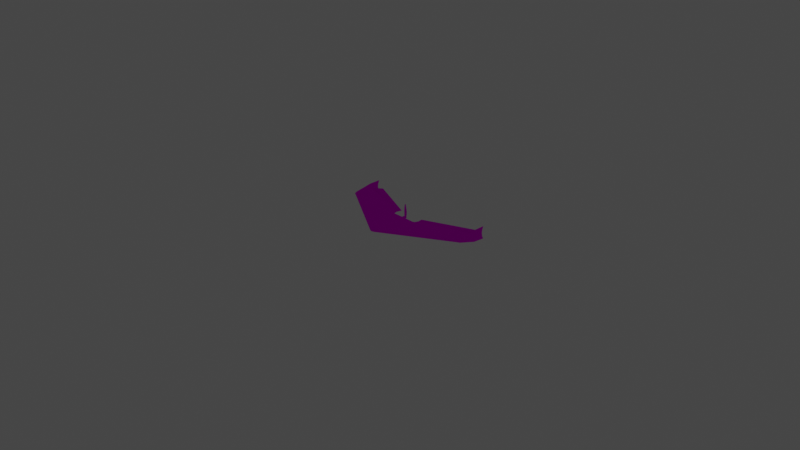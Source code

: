 # Source: wing_bad.blend  (saved by Blender 3.4.6; exported with 4.5.12 LTS)
import bpy
from mathutils import Matrix  # noqa: F401  (used for matrix-valued properties, if any)

bpy.ops.wm.read_factory_settings(use_empty=True)
scene = bpy.context.scene
scene.name = 'Scene'

# ---- collections
col_collection = bpy.data.collections.new('Collection'); scene.collection.children.link(col_collection)

# ---- images (referenced by path relative to the original .blend; pixels are not part of the script)
import os
ASSET_DIR = os.environ.get("B2B_ASSET_DIR", "")  # directory of the original .blend (textures are referenced by path, not embedded)
HERE = os.path.dirname(os.path.abspath(__file__))  # packed textures are extracted next to this script under _unpacked/

def load_image(name, relpath, width, height, colorspace="sRGB"):
    """Load a texture the original file referenced (path relative to the .blend, or extracted next to this script)."""
    p = next((c for c in (os.path.join(HERE, relpath), os.path.join(ASSET_DIR, relpath)) if relpath and os.path.exists(c)), "")
    if p:
        img = bpy.data.images.load(p, check_existing=True)
        img.name = name
    else:  # same state as the original file: an image datablock whose file is absent (Cycles renders it pink)
        img = bpy.data.images.new(name, width, height)
        img.source = "FILE"
        img.filepath = "//" + (relpath or name)
    img.colorspace_settings.name = colorspace
    return img
img_wing_png = load_image('wing.png', 'wing.png', 1024, 1024, 'sRGB')

# ---- materials (node trees are filled in below, after node groups)
mat_wing_002 = bpy.data.materials.new('Wing.002')
mat_wing_002.use_transparent_shadow = False

# ---- material node trees
mat_wing_002.use_nodes = True; mat_wing_002.node_tree.nodes.clear()
_N = mat_wing_002.node_tree.nodes; _L = mat_wing_002.node_tree.links
n0 = _N.new('ShaderNodeBsdfPrincipled'); n0.name = 'Principled BSDF'; n0.location = (0, 300)
n0.distribution = 'GGX'
n0.subsurface_method = 'RANDOM_WALK_SKIN'
n0.inputs[3].default_value = 1.45
n0.inputs[13].default_value = 0.0
n0.inputs[27].default_value = (0.0, 0.0, 0.0, 1.0)
n0.inputs[28].default_value = 1.0
n1 = _N.new('ShaderNodeOutputMaterial'); n1.name = 'Material Output'; n1.location = (300, 300)
n2 = _N.new('ShaderNodeTexImage'); n2.name = 'Image Texture'; n2.location = (-300, 300)
n2.label = 'Base Color'
n2.image = img_wing_png
n3 = _N.new('ShaderNodeRGB'); n3.name = 'RGB'; n3.location = (-300, 0)
n3.label = 'Ambient'
n3.outputs[0].default_value = (0.5882, 0.5882, 0.5882, 1.0)
n4 = _N.new('ShaderNodeRGB'); n4.name = 'RGB.001'; n4.location = (-300, -300)
n4.label = 'Reflective'
n4.outputs[0].default_value = (0.0, 0.0, 0.0, 1.0)
_L.new(n0.outputs[0], n1.inputs[0])
_L.new(n2.outputs[0], n0.inputs[0])
n1.is_active_output = True

# ---- world
world_world = bpy.data.worlds.new('World'); scene.world = world_world
world_world.use_nodes = True; world_world.node_tree.nodes.clear()
_N = world_world.node_tree.nodes; _L = world_world.node_tree.links
n0 = _N.new('ShaderNodeOutputWorld'); n0.name = 'World Output'; n0.location = (300, 300)
n1 = _N.new('ShaderNodeBackground'); n1.name = 'Background'; n1.location = (10, 300)
n1.inputs[0].default_value = (0.05088, 0.05088, 0.05088, 1.0)
_L.new(n1.outputs[0], n0.inputs[0])
n0.is_active_output = True
world_world.color = (0.05088, 0.05088, 0.05088)
world_world.use_sun_shadow = False
world_world.sun_shadow_jitter_overblur = 0.0

# ---- cameras
cam_camera = bpy.data.cameras.new('Camera')
cam_camera.clip_end = 100.0
cam_camera.ortho_scale = 7.314

# ---- lights
light_environmentambientlight_001 = bpy.data.lights.new('EnvironmentAmbientLight.001', 'SUN')
light_environmentambientlight_001.color = (0.0, 0.0, 0.0)
light_environmentambientlight_001.transmission_factor = 0.0
light_environmentambientlight_001.energy = 1.0
light_environmentambientlight_001.shadow_soft_size = 0.25

# ---- meshes
me_wing_002 = bpy.data.meshes.new('Wing.002')
me_wing_002.from_pydata([(-761.9, 148.7, -1.459), (-761.9, 148.7, -7.552), (-761.9, 10.61, -16.09), (-761.9, 56.65, 18.19), (-761.9, -87.77, -6.754), (-761.9, -95.02, 2.23), (-761.9, -94.05, 13.04), (-761.9, -77.98, 23.34), (-761.9, -42.08, -15.72), (-761.9, -20.25, 29.26), (0.0, -279.7, 18.19), (0.0, -554.4, 13.04), (0.0, -556.2, 2.23), (-133.1, -113.4, 3.899), (-133.1, -113.4, -9.785), (0.0, -113.4, 3.899), (-160.1, -57.8, -1.459), (-160.1, -57.8, -7.552), (-154.4, -95.12, 2.63), (-154.4, -95.12, -9.527), (-147.6, -108.8, 3.949), (-147.6, -108.8, -9.874), (-198.5, -194.1, 18.19), (-252.9, -290.2, 29.26), (-291.7, -357.6, 23.34), (-302.4, -375.5, 13.04), (-228.1, -254.2, -16.09), (-264.2, -318.2, -15.72), (-295.4, -370.3, -6.754), (-301.4, -377.6, 2.23), (-21.14, -453.0, -15.72), (-23.63, -534.8, -6.754), (-24.11, -547.7, 2.23), (-15.88, -275.3, 18.19), (-20.23, -413.7, 29.26), (-23.33, -517.1, 23.34), (-24.19, -545.9, 13.04), (-18.25, -358.4, -16.09), (0.0, -458.4, -15.72), (0.0, -524.7, 23.34), (0.0, -363.4, -16.09), (0.0, -419.8, 29.26), (0.0, -542.8, -6.754), (-9.442, -152.5, -19.3), (-16.35, -152.5, -12.38), (-18.88, -152.5, -2.943), (-16.35, -152.5, 6.499), (-9.442, -152.5, 13.41), (0.0, -152.5, 15.94), (0.0, -95.48, -21.83), (-9.442, -95.48, -19.3), (-16.35, -95.48, -12.38), (-18.88, -95.48, -2.943), (-16.35, -95.48, 6.499), (-9.442, -95.48, 13.41), (-7.802, -92.32, -16.46), (-13.51, -92.32, -10.74), (-15.6, -92.32, -2.943), (-13.51, -92.32, 4.859), (-7.802, -92.32, 10.57), (252.9, -290.2, 29.26), (20.23, -413.7, 29.26), (15.88, -275.3, 18.19), (198.5, -194.1, 18.19), (761.9, -42.08, -15.72), (761.9, 10.61, -16.09), (228.1, -254.2, -16.09), (264.2, -318.2, -15.72), (291.7, -357.6, 23.34), (23.33, -517.1, 23.34), (761.9, -87.77, -6.754), (295.4, -370.3, -6.754), (302.4, -375.5, 13.04), (24.19, -545.9, 13.04), (761.9, -95.02, 2.23), (301.4, -377.6, 2.23), (761.9, -94.05, 13.04), (160.1, -57.8, -7.552), (761.9, 148.7, -7.552), (761.9, 148.7, -1.459), (160.1, -57.8, -1.459), (761.9, -77.98, 23.34), (761.9, -20.25, 29.26), (761.9, 56.65, 18.19), (133.1, -113.4, 3.899), (154.4, -95.12, -9.527), (154.4, -95.12, 2.63), (147.6, -108.8, 3.949), (147.6, -108.8, -9.874), (133.1, -113.4, -9.785), (0.0, -113.4, -9.785), (18.25, -358.4, -16.09), (21.14, -453.0, -15.72), (23.63, -534.8, -6.754), (24.11, -547.7, 2.23), (0.0, -152.5, -21.83), (9.442, -152.5, -19.3), (9.442, -95.48, -19.3), (16.35, -152.5, -12.38), (16.35, -95.48, -12.38), (18.88, -152.5, -2.943), (18.88, -95.48, -2.943), (16.35, -152.5, 6.499), (16.35, -95.48, 6.499), (9.442, -152.5, 13.41), (9.442, -95.48, 13.41), (0.0, -95.48, 15.94), (0.0, -92.32, -18.55), (7.802, -92.32, -16.46), (13.51, -92.32, -10.74), (15.6, -92.32, -2.943), (13.51, -92.32, 4.859), (7.802, -92.32, 10.57), (0.0, -92.32, 12.66), (-3.078, -81.8, 2.389), (3.078, -81.8, 2.389), (-6.157, -77.59, -2.943), (-3.078, -77.59, 2.389), (3.078, -77.59, 2.389), (-2.018, -71.97, 0.5527), (2.018, -71.97, 0.5527), (4.036, -71.97, -2.943), (-4.036, -71.97, -2.943), (-6.157, -81.8, -2.943), (-3.078, -81.8, -8.275), (-3.078, -77.59, -8.275), (3.078, -81.8, -8.275), (3.078, -77.59, -8.275), (6.157, -81.8, -2.943), (6.157, -77.59, -2.943), (-2.018, -71.97, -6.438), (2.018, -71.97, -6.438), (2.146e-06, -67.0, -2.943), (-766.8, -95.02, 2.228), (-766.8, -94.05, 13.04), (-766.8, -87.77, -6.757), (-761.8, -95.02, 2.228), (-761.8, -94.05, 13.04), (-761.8, -77.98, 23.34), (-761.8, -87.77, -6.757), (-766.8, 120.6, -70.25), (-766.8, 123.7, 56.62), (-761.8, 120.6, -70.25), (-761.8, 123.7, 56.62), (-766.8, -77.98, 23.34), (766.8, 123.7, 56.62), (766.8, 120.6, -70.25), (766.8, -87.77, -6.757), (766.8, -77.98, 23.34), (761.8, 120.6, -70.25), (761.8, -87.77, -6.757), (761.8, 123.7, 56.62), (766.8, -94.05, 13.04), (761.8, -94.05, 13.04), (761.8, -77.98, 23.34), (766.8, -95.02, 2.228), (761.8, -95.02, 2.228)], [], [(23, 34, 33, 22), (8, 2, 26, 27), (24, 35, 34, 23), (4, 8, 27, 28), (25, 36, 35, 24), (5, 4, 28, 29), (6, 5, 29, 25), (17, 1, 0, 16), (2, 8, 4, 5, 6, 7, 9, 3, 0, 1), (15, 13, 22, 33), (1, 17, 19), (17, 16, 18, 19), (18, 20, 21, 19), (13, 14, 21, 20), (15, 90, 14, 13), (20, 18, 22), (22, 13, 20), (18, 16, 0), (18, 0, 3, 22), (22, 3, 9, 23), (23, 9, 7, 24), (24, 7, 6, 25), (21, 14, 26), (26, 37, 30, 27), (27, 30, 31, 28), (28, 31, 32, 29), (29, 32, 36, 25), (90, 40, 37), (19, 21, 26), (26, 2, 1, 19), (34, 41, 10, 33), (35, 39, 41, 34), (36, 11, 39, 35), (37, 40, 38, 30), (30, 38, 42, 31), (31, 42, 12, 32), (32, 12, 11, 36), (33, 10, 15), (37, 26, 14, 90), (95, 43, 50, 49), (43, 44, 51, 50), (44, 45, 52, 51), (45, 46, 53, 52), (46, 47, 54, 53), (47, 48, 106, 54), (48, 47, 46, 45, 44, 43, 95), (107, 55, 56, 57, 58, 59, 113), (50, 55, 107, 49), (51, 56, 55, 50), (52, 57, 56, 51), (53, 58, 57, 52), (54, 59, 58, 53), (106, 113, 59, 54), (60, 63, 62, 61), (64, 67, 66, 65), (68, 60, 61, 69), (70, 71, 67, 64), (72, 68, 69, 73), (74, 75, 71, 70), (76, 72, 75, 74), (77, 80, 79, 78), (65, 78, 79, 83, 82, 81, 76, 74, 70, 64), (15, 62, 63, 84), (78, 85, 77), (77, 85, 86, 80), (86, 85, 88, 87), (84, 87, 88, 89), (15, 84, 89, 90), (87, 63, 86), (63, 87, 84), (86, 79, 80), (86, 63, 83, 79), (63, 60, 82, 83), (60, 68, 81, 82), (68, 72, 76, 81), (88, 66, 89), (66, 67, 92, 91), (67, 71, 93, 92), (71, 75, 94, 93), (75, 72, 73, 94), (90, 91, 40), (85, 66, 88), (66, 85, 78, 65), (61, 62, 10, 41), (69, 61, 41, 39), (73, 69, 39, 11), (91, 92, 38, 40), (92, 93, 42, 38), (93, 94, 12, 42), (94, 73, 11, 12), (62, 15, 10), (91, 90, 89, 66), (95, 49, 97, 96), (96, 97, 99, 98), (98, 99, 101, 100), (100, 101, 103, 102), (102, 103, 105, 104), (104, 105, 106, 48), (48, 95, 96, 98, 100, 102, 104), (107, 113, 112, 111, 110, 109, 108), (97, 49, 107, 108), (99, 97, 108, 109), (101, 99, 109, 110), (103, 101, 110, 111), (105, 103, 111, 112), (106, 105, 112, 113), (123, 114, 117, 116), (114, 115, 118, 117), (115, 128, 129, 118), (116, 117, 119, 122), (117, 118, 120, 119), (118, 129, 121, 120), (122, 119, 132), (119, 120, 132), (120, 121, 132), (123, 116, 125, 124), (124, 125, 127, 126), (126, 127, 129, 128), (116, 122, 130, 125), (125, 130, 131, 127), (127, 131, 121, 129), (122, 132, 130), (130, 132, 131), (131, 132, 121), (141, 140, 135, 144), (135, 140, 142, 139), (144, 134, 137, 138), (133, 135, 139, 136), (134, 133, 136, 137), (138, 137, 136, 139), (141, 144, 138, 143), (135, 133, 134, 144), (139, 142, 143, 138), (145, 148, 147, 146), (147, 150, 149, 146), (148, 154, 153, 152), (155, 156, 150, 147), (152, 153, 156, 155), (154, 150, 156, 153), (145, 151, 154, 148), (147, 148, 152, 155), (150, 154, 151, 149), (143, 142, 140), (143, 140, 141), (151, 146, 149), (151, 145, 146)])
me_wing_002.polygons.foreach_set('use_smooth', [1, 1, 1, 1, 1, 1, 1, 0, 0, 1, 1, 1, 1, 1, 1, 1, 1, 1, 1, 1, 1, 1, 1, 1, 1, 1, 1, 1, 1, 1, 1, 1, 1, 1, 1, 1, 1, 1, 1, 1, 1, 1, 1, 1, 1, 0, 0, 1, 1, 1, 1, 1, 1, 1, 1, 1, 1, 1, 1, 1, 0, 0, 1, 1, 1, 1, 1, 1, 1, 1, 1, 1, 1, 1, 1, 1, 1, 1, 1, 1, 1, 1, 1, 1, 1, 1, 1, 1, 1, 1, 1, 1, 1, 1, 1, 1, 1, 1, 0, 0, 1, 1, 1, 1, 1, 1, 1, 1, 1, 1, 1, 1, 1, 1, 1, 1, 1, 1, 1, 1, 1, 1, 1, 1, 0, 1, 1, 1, 1, 0, 1, 0, 0, 0, 1, 1, 1, 1, 0, 1, 0, 0, 0, 0, 0, 0])
_k = set([(13, 15), (13, 20), (14, 21), (14, 90), (15, 84), (16, 18), (17, 19), (18, 20), (19, 21), (49, 50), (49, 97), (50, 51), (51, 52), (52, 53), (53, 54), (54, 106), (77, 85), (80, 86), (84, 87), (85, 88), (86, 87), (88, 89), (89, 90), (97, 99), (99, 101), (101, 103), (103, 105), (105, 106)])
me_wing_002.attributes.new('sharp_edge', 'BOOLEAN', 'EDGE').data.foreach_set('value', [ (min(e.vertices), max(e.vertices)) in _k for e in me_wing_002.edges])
_uv = me_wing_002.uv_layers.new(name='geom-Wing-map1')
_uv.uv.foreach_set('vector', [0.3445, 0.4906, 0.08526, 0.5252, 0.1287, 0.3943, 0.327, 0.3816, 0.09555, 0.8623, 0.07264, 0.8156, 0.6611, 0.8183, 0.6569, 0.8907, 0.3573, 0.5671, 0.05246, 0.6225, 0.08526, 0.5252, 0.3445, 0.4906, 0.1154, 0.9038, 0.09555, 0.8623, 0.6569, 0.8907, 0.6519, 0.9511, 0.3616, 0.5899, 0.04309, 0.6511, 0.05246, 0.6225, 0.3573, 0.5671, 0.1181, 0.9149, 0.1154, 0.9038, 0.6519, 0.9511, 0.6495, 0.9638, 0.888, 0.4877, 0.8896, 0.4984, 0.3617, 0.6009, 0.3616, 0.5899, 0.3383, 0.2337, 0.9713, 0.2484, 0.9712, 0.2545, 0.3382, 0.2398, 0.9911, 0.6094, 0.9918, 0.6614, 0.9839, 0.7067, 0.9752, 0.7141, 0.9645, 0.7133, 0.954, 0.6977, 0.9469, 0.6408, 0.9562, 0.5647, 0.9737, 0.4735, 0.9797, 0.4733, 0.1695, 0.2372, 0.2937, 0.2827, 0.327, 0.3816, 0.1287, 0.3943, 0.01262, 0.6929, 0.636, 0.6144, 0.6573, 0.645, 0.08403, 0.3655, 0.07801, 0.3655, 0.07399, 0.3282, 0.08599, 0.3282, 0.07399, 0.3282, 0.07269, 0.3131, 0.08634, 0.3131, 0.08599, 0.3282, 0.07274, 0.298, 0.08625, 0.298, 0.08634, 0.3131, 0.07269, 0.3131, 0.07275, 0.1667, 0.08626, 0.1667, 0.08625, 0.298, 0.07274, 0.298, 0.3089, 0.2835, 0.32, 0.2729, 0.327, 0.3816, 0.327, 0.3816, 0.2937, 0.2827, 0.3089, 0.2835, 0.32, 0.2729, 0.3382, 0.2398, 0.9712, 0.2545, 0.32, 0.2729, 0.9712, 0.2545, 0.9394, 0.3426, 0.327, 0.3816, 0.327, 0.3816, 0.9394, 0.3426, 0.9129, 0.4152, 0.3445, 0.4906, 0.3445, 0.4906, 0.9129, 0.4152, 0.8929, 0.4694, 0.3573, 0.5671, 0.3573, 0.5671, 0.8929, 0.4694, 0.888, 0.4877, 0.3616, 0.5899, 0.6693, 0.6543, 0.6842, 0.652, 0.6611, 0.8183, 0.6611, 0.8183, 0.8923, 0.8194, 0.9309, 0.9045, 0.6569, 0.8907, 0.6569, 0.8907, 0.9309, 0.9045, 0.9643, 0.9784, 0.6519, 0.9511, 0.6519, 0.9511, 0.9643, 0.9784, 0.9698, 0.9932, 0.6495, 0.9638, 0.3617, 0.6009, 0.0427, 0.6623, 0.04309, 0.6511, 0.3616, 0.5899, 0.8022, 0.5943, 0.9107, 0.816, 0.8923, 0.8194, 0.6573, 0.645, 0.6693, 0.6543, 0.6611, 0.8183, 0.6611, 0.8183, 0.07264, 0.8156, 0.01262, 0.6929, 0.6573, 0.645, 0.08526, 0.5252, 0.06438, 0.524, 0.1124, 0.393, 0.1287, 0.3943, 0.05246, 0.6225, 0.02865, 0.6214, 0.06438, 0.524, 0.08526, 0.5252, 0.04309, 0.6511, 0.01828, 0.6497, 0.02865, 0.6214, 0.05246, 0.6225, 0.8923, 0.8194, 0.9107, 0.816, 0.9519, 0.9001, 0.9309, 0.9045, 0.9309, 0.9045, 0.9519, 0.9001, 0.9886, 0.9751, 0.9643, 0.9784, 0.9643, 0.9784, 0.9886, 0.9751, 0.9956, 0.9895, 0.9698, 0.9932, 0.0427, 0.6623, 0.01459, 0.6598, 0.01828, 0.6497, 0.04309, 0.6511, 0.1287, 0.3943, 0.1124, 0.393, 0.1695, 0.2372, 0.8923, 0.8194, 0.6611, 0.8183, 0.6842, 0.652, 0.8022, 0.5943, 0.01301, 0.0108, 0.03316, 0.0108, 0.03316, 0.1283, 0.01301, 0.1283, 0.03316, 0.0108, 0.05331, 0.0108, 0.05331, 0.1283, 0.03316, 0.1283, 0.05331, 0.0108, 0.07346, 0.0108, 0.07346, 0.1283, 0.05331, 0.1283, 0.07346, 0.0108, 0.09361, 0.0108, 0.09361, 0.1283, 0.07346, 0.1283, 0.09361, 0.0108, 0.1138, 0.0108, 0.1138, 0.1283, 0.09361, 0.1283, 0.1138, 0.0108, 0.1339, 0.0108, 0.1339, 0.1283, 0.1138, 0.1283, 0.004923, 0.9188, 0.02439, 0.924, 0.03864, 0.9382, 0.04385, 0.9577, 0.03864, 0.9772, 0.02439, 0.9914, 0.004923, 0.9966, 0.2636, 0.009288, 0.259, 0.0264, 0.2465, 0.03892, 0.2293, 0.0435, 0.2122, 0.03892, 0.1997, 0.0264, 0.1951, 0.009288, 0.2652, 0.02999, 0.259, 0.0264, 0.2636, 0.009288, 0.2707, 0.009288, 0.25, 0.04515, 0.2465, 0.03892, 0.259, 0.0264, 0.2652, 0.02999, 0.2293, 0.05069, 0.2293, 0.0435, 0.2465, 0.03892, 0.25, 0.04515, 0.2086, 0.04515, 0.2122, 0.03892, 0.2293, 0.0435, 0.2293, 0.05069, 0.1935, 0.02999, 0.1997, 0.0264, 0.2122, 0.03892, 0.2086, 0.04515, 0.1879, 0.009288, 0.1951, 0.009288, 0.1997, 0.0264, 0.1935, 0.02999, 1.345, 0.4906, 1.327, 0.3816, 1.129, 0.3943, 1.085, 0.5252, 1.096, 0.8623, 1.657, 0.8907, 1.661, 0.8183, 1.073, 0.8156, 1.357, 0.5671, 1.345, 0.4906, 1.085, 0.5252, 1.052, 0.6225, 1.115, 0.9038, 1.652, 0.9511, 1.657, 0.8907, 1.096, 0.8623, 1.362, 0.5899, 1.357, 0.5671, 1.052, 0.6225, 1.043, 0.6511, 1.118, 0.9149, 1.649, 0.9638, 1.652, 0.9511, 1.115, 0.9038, 1.888, 0.4877, 1.362, 0.5899, 1.362, 0.6009, 1.89, 0.4984, 1.338, 0.2337, 1.338, 0.2398, 1.971, 0.2545, 1.971, 0.2484, 1.991, 0.6094, 1.98, 0.4733, 1.974, 0.4735, 1.956, 0.5647, 1.947, 0.6408, 1.954, 0.6977, 1.964, 0.7133, 1.975, 0.7141, 1.984, 0.7067, 1.992, 0.6614, 1.169, 0.2372, 1.129, 0.3943, 1.327, 0.3816, 1.294, 0.2827, 1.013, 0.6929, 1.657, 0.645, 1.636, 0.6144, 1.084, 0.3655, 1.086, 0.3282, 1.074, 0.3282, 1.078, 0.3655, 1.074, 0.3282, 1.086, 0.3282, 1.086, 0.3131, 1.073, 0.3131, 1.073, 0.298, 1.073, 0.3131, 1.086, 0.3131, 1.086, 0.298, 1.073, 0.1667, 1.073, 0.298, 1.086, 0.298, 1.086, 0.1667, 1.309, 0.2835, 1.327, 0.3816, 1.32, 0.2729, 1.327, 0.3816, 1.309, 0.2835, 1.294, 0.2827, 1.32, 0.2729, 1.971, 0.2545, 1.338, 0.2398, 1.32, 0.2729, 1.327, 0.3816, 1.939, 0.3426, 1.971, 0.2545, 1.327, 0.3816, 1.345, 0.4906, 1.913, 0.4152, 1.939, 0.3426, 1.345, 0.4906, 1.357, 0.5671, 1.893, 0.4694, 1.913, 0.4152, 1.357, 0.5671, 1.362, 0.5899, 1.888, 0.4877, 1.893, 0.4694, 1.669, 0.6543, 1.661, 0.8183, 1.684, 0.652, 1.661, 0.8183, 1.657, 0.8907, 1.931, 0.9045, 1.892, 0.8194, 1.657, 0.8907, 1.652, 0.9511, 1.964, 0.9784, 1.931, 0.9045, 1.652, 0.9511, 1.649, 0.9638, 1.97, 0.9932, 1.964, 0.9784, 1.362, 0.6009, 1.362, 0.5899, 1.043, 0.6511, 1.043, 0.6623, 1.802, 0.5943, 1.892, 0.8194, 1.911, 0.816, 1.657, 0.645, 1.661, 0.8183, 1.669, 0.6543, 1.661, 0.8183, 1.657, 0.645, 1.013, 0.6929, 1.073, 0.8156, 1.085, 0.5252, 1.129, 0.3943, 1.112, 0.393, 1.064, 0.524, 1.052, 0.6225, 1.085, 0.5252, 1.064, 0.524, 1.029, 0.6214, 1.043, 0.6511, 1.052, 0.6225, 1.029, 0.6214, 1.018, 0.6497, 1.892, 0.8194, 1.931, 0.9045, 1.952, 0.9001, 1.911, 0.816, 1.931, 0.9045, 1.964, 0.9784, 1.989, 0.9751, 1.952, 0.9001, 1.964, 0.9784, 1.97, 0.9932, 1.996, 0.9895, 1.989, 0.9751, 1.043, 0.6623, 1.043, 0.6511, 1.018, 0.6497, 1.015, 0.6598, 1.129, 0.3943, 1.169, 0.2372, 1.112, 0.393, 1.892, 0.8194, 1.802, 0.5943, 1.684, 0.652, 1.661, 0.8183, 1.013, 0.0108, 1.013, 0.1283, 1.033, 0.1283, 1.033, 0.0108, 1.033, 0.0108, 1.033, 0.1283, 1.053, 0.1283, 1.053, 0.0108, 1.053, 0.0108, 1.053, 0.1283, 1.073, 0.1283, 1.073, 0.0108, 1.073, 0.0108, 1.073, 0.1283, 1.094, 0.1283, 1.094, 0.0108, 1.094, 0.0108, 1.094, 0.1283, 1.114, 0.1283, 1.114, 0.0108, 1.114, 0.0108, 1.114, 0.1283, 1.134, 0.1283, 1.134, 0.0108, 1.005, 0.9188, 1.005, 0.9966, 1.024, 0.9914, 1.039, 0.9772, 1.044, 0.9577, 1.039, 0.9382, 1.024, 0.924, 1.264, 0.009288, 1.195, 0.009288, 1.2, 0.0264, 1.212, 0.03892, 1.229, 0.0435, 1.246, 0.03892, 1.259, 0.0264, 1.265, 0.02999, 1.271, 0.009288, 1.264, 0.009288, 1.259, 0.0264, 1.25, 0.04515, 1.265, 0.02999, 1.259, 0.0264, 1.246, 0.03892, 1.229, 0.05069, 1.25, 0.04515, 1.246, 0.03892, 1.229, 0.0435, 1.209, 0.04515, 1.229, 0.05069, 1.229, 0.0435, 1.212, 0.03892, 1.193, 0.02999, 1.209, 0.04515, 1.212, 0.03892, 1.2, 0.0264, 1.188, 0.009288, 1.193, 0.02999, 1.2, 0.0264, 1.195, 0.009288, 0.08301, 0.9982, 0.08921, 0.9875, 0.09097, 0.9905, 0.08653, 0.9982, 0.08921, 0.9875, 0.1016, 0.9875, 0.09986, 0.9905, 0.09097, 0.9905, 0.1016, 0.9875, 0.1078, 0.9982, 0.1043, 0.9982, 0.09986, 0.9905, 0.08653, 0.9982, 0.09097, 0.9905, 0.09312, 0.9942, 0.09082, 0.9982, 0.09097, 0.9905, 0.09986, 0.9905, 0.09771, 0.9942, 0.09312, 0.9942, 0.09986, 0.9905, 0.1043, 0.9982, 0.1, 0.9982, 0.09771, 0.9942, 0.09082, 0.9982, 0.09312, 0.9942, 0.09541, 0.9982, 0.09312, 0.9942, 0.09771, 0.9942, 0.09541, 0.9982, 0.09771, 0.9942, 0.1, 0.9982, 0.09541, 0.9982, 1.083, 0.9982, 1.087, 0.9982, 1.091, 0.9905, 1.089, 0.9875, 1.089, 0.9875, 1.091, 0.9905, 1.1, 0.9905, 1.102, 0.9875, 1.102, 0.9875, 1.1, 0.9905, 1.104, 0.9982, 1.108, 0.9982, 1.087, 0.9982, 1.091, 0.9982, 1.093, 0.9942, 1.091, 0.9905, 1.091, 0.9905, 1.093, 0.9942, 1.098, 0.9942, 1.1, 0.9905, 1.1, 0.9905, 1.098, 0.9942, 1.1, 0.9982, 1.104, 0.9982, 1.091, 0.9982, 1.095, 0.9982, 1.093, 0.9942, 1.093, 0.9942, 1.095, 0.9982, 1.098, 0.9942, 1.098, 0.9942, 1.095, 0.9982, 1.1, 0.9982, 0.1771, 0.1548, 0.2341, 0.131, 0.2472, 0.236, 0.2319, 0.2377, 0.121, 0.966, 0.3705, 0.9661, 0.3705, 0.9719, 0.121, 0.9717, 0.6095, 0.9883, 0.6318, 0.9883, 0.6318, 0.9941, 0.6095, 0.9941, 0.6444, 0.9883, 0.6577, 0.9883, 0.6577, 0.9941, 0.6444, 0.9941, 0.6318, 0.9883, 0.6444, 0.9883, 0.6444, 0.9941, 0.6318, 0.9941, 0.2451, 0.07865, 0.2476, 0.06971, 0.2525, 0.06771, 0.2577, 0.06979, 0.3709, 0.9884, 0.6095, 0.9883, 0.6095, 0.9941, 0.3709, 0.9942, 0.2472, 0.236, 0.2446, 0.241, 0.2397, 0.2428, 0.2319, 0.2377, 0.2577, 0.06979, 0.317, 0.1575, 0.2585, 0.1771, 0.2451, 0.07865, 1.177, 0.1548, 1.232, 0.2377, 1.247, 0.236, 1.234, 0.131, 1.121, 0.966, 1.121, 0.9717, 1.37, 0.9719, 1.37, 0.9661, 1.609, 0.9883, 1.609, 0.9941, 1.632, 0.9941, 1.632, 0.9883, 1.644, 0.9883, 1.644, 0.9941, 1.658, 0.9941, 1.658, 0.9883, 1.632, 0.9883, 1.632, 0.9941, 1.644, 0.9941, 1.644, 0.9883, 1.245, 0.07865, 1.258, 0.06979, 1.252, 0.06771, 1.248, 0.06971, 1.371, 0.9884, 1.371, 0.9942, 1.609, 0.9941, 1.609, 0.9883, 1.247, 0.236, 1.232, 0.2377, 1.24, 0.2428, 1.245, 0.241, 1.258, 0.06979, 1.245, 0.07865, 1.259, 0.1771, 1.317, 0.1575, 0.0, 0.0, 0.0, 0.0, 0.0, 0.0, 0.0, 0.0, 0.0, 0.0, 0.0, 0.0, 0.0, 0.0, 0.0, 0.0, 0.0, 0.0, 0.0, 0.0, 0.0, 0.0, 0.0, 0.0])
me_wing_002.materials.append(mat_wing_002)
me_wing_002.update()
me_wing_002.normals_split_custom_set([tuple(v) for v in zip(*[iter([0.003963, 0.01347, 0.9999, -0.0007198, 0.006542, 1.0, 0.02988, 0.088, 0.9957, 0.04824, 0.1176, 0.9919, -0.0321, -0.05576, -0.9979, 0.01116, 0.02789, -0.9995, 0.005881, 0.01667, -0.9998, -0.04018, -0.06948, -0.9968, -0.1417, -0.2372, 0.9611, -0.1048, -0.213, 0.9714, -0.0007198, 0.006542, 1.0, 0.003963, 0.01347, 0.9999, -0.2127, -0.354, -0.9108, -0.0321, -0.05576, -0.9979, -0.04018, -0.06948, -0.9968, -0.2334, -0.3864, -0.8923, -0.4297, -0.7045, 0.5648, -0.3403, -0.7218, 0.6026, -0.1048, -0.213, 0.9714, -0.1417, -0.2372, 0.9611, -0.491, -0.8032, -0.3374, -0.2127, -0.354, -0.9108, -0.2334, -0.3864, -0.8923, -0.4931, -0.8063, -0.3267, -0.4184, -0.6869, 0.5943, -0.491, -0.8032, -0.3374, -0.4931, -0.8063, -0.3267, -0.4297, -0.7045, 0.5648, 0.3245, 0.9459, -6.6e-05, 0.3245, 0.9459, -6.6e-05, 0.3245, 0.9459, -6.6e-05, 0.3245, 0.9459, -6.6e-05, -1.0, 0.0, 0.0, -1.0, 0.0, 0.0, -1.0, 0.0, 0.0, -1.0, 0.0, 0.0, -1.0, 0.0, 0.0, -1.0, 0.0, 0.0, -1.0, 0.0, 0.0, -1.0, 0.0, 0.0, -1.0, 0.0, 0.0, -1.0, 0.0, 0.0, 0.0, 0.1065, 0.9943, 0.03428, 0.1182, 0.9924, 0.04824, 0.1176, 0.9919, 0.02988, 0.088, 0.9957, 0.01883, 0.0465, -0.9987, 0.01913, 0.05577, -0.9983, 0.01836, 0.04576, -0.9988, 0.9884, 0.1517, 9.744e-07, 0.9884, 0.1517, 9.744e-07, 0.9512, 0.3087, 4.622e-07, 0.953, 0.3031, 4.81e-07, 0.9512, 0.3087, 4.622e-07, 0.6424, 0.7664, 0.0, 0.6495, 0.7604, 0.0, 0.953, 0.3031, 4.81e-07, 0.1515, 0.9885, 0.0, 0.1516, 0.9884, 0.0, 0.6495, 0.7604, 0.0, 0.6424, 0.7664, 0.0, 0.0, 1.0, 0.0, 0.0, 1.0, 0.0, 0.1516, 0.9884, 0.0, 0.1515, 0.9885, 0.0, 0.05633, 0.1318, 0.9897, 0.05792, 0.1407, 0.9884, 0.04824, 0.1176, 0.9919, 0.04824, 0.1176, 0.9919, 0.03428, 0.1182, 0.9924, 0.05633, 0.1318, 0.9897, 0.05792, 0.1407, 0.9884, 0.03938, 0.1148, 0.9926, 0.06555, 0.1639, 0.9843, 0.05792, 0.1407, 0.9884, 0.06555, 0.1639, 0.9843, 0.06183, 0.1455, 0.9874, 0.04824, 0.1176, 0.9919, 0.04824, 0.1176, 0.9919, 0.06183, 0.1455, 0.9874, 0.01949, 0.0445, 0.9988, 0.003963, 0.01347, 0.9999, 0.003963, 0.01347, 0.9999, 0.01949, 0.0445, 0.9988, -0.1243, -0.2097, 0.9698, -0.1417, -0.2372, 0.9611, -0.1417, -0.2372, 0.9611, -0.1243, -0.2097, 0.9698, -0.4184, -0.6869, 0.5943, -0.4297, -0.7045, 0.5648, 0.01666, 0.03352, -0.9993, 0.01191, 0.03132, -0.9994, 0.005881, 0.01667, -0.9998, 0.005881, 0.01667, -0.9998, 0.002763, 0.01061, -0.9999, -0.02954, -0.06261, -0.9976, -0.04018, -0.06948, -0.9968, -0.04018, -0.06948, -0.9968, -0.02954, -0.06261, -0.9976, -0.1773, -0.3619, -0.9152, -0.2334, -0.3864, -0.8923, -0.2334, -0.3864, -0.8923, -0.1773, -0.3619, -0.9152, -0.3905, -0.8452, -0.3648, -0.4931, -0.8063, -0.3267, -0.4931, -0.8063, -0.3267, -0.3905, -0.8452, -0.3648, -0.3403, -0.7218, 0.6026, -0.4297, -0.7045, 0.5648, -2.965e-10, 0.02979, -0.9996, 8.338e-09, 0.008175, -1.0, 0.002763, 0.01061, -0.9999, 0.01836, 0.04576, -0.9988, 0.01666, 0.03352, -0.9993, 0.005881, 0.01667, -0.9998, 0.005881, 0.01667, -0.9998, 0.01116, 0.02789, -0.9995, 0.01883, 0.0465, -0.9987, 0.01836, 0.04576, -0.9988, -0.0007198, 0.006542, 1.0, -5.051e-09, -0.001416, 1.0, -1.008e-08, 0.08169, 0.9967, 0.02988, 0.088, 0.9957, -0.1048, -0.213, 0.9714, 0.0, -0.2224, 0.975, -5.051e-09, -0.001416, 1.0, -0.0007198, 0.006542, 1.0, -0.3403, -0.7218, 0.6026, 0.0, -0.804, 0.5946, 0.0, -0.2224, 0.975, -0.1048, -0.213, 0.9714, 0.002763, 0.01061, -0.9999, 8.338e-09, 0.008175, -1.0, 8.912e-09, -0.06365, -0.998, -0.02954, -0.06261, -0.9976, -0.02954, -0.06261, -0.9976, 8.912e-09, -0.06365, -0.998, 0.0, -0.3873, -0.922, -0.1773, -0.3619, -0.9152, -0.1773, -0.3619, -0.9152, 0.0, -0.3873, -0.922, 0.0, -0.9338, -0.3578, -0.3905, -0.8452, -0.3648, -0.3905, -0.8452, -0.3648, 0.0, -0.9338, -0.3578, 0.0, -0.804, 0.5946, -0.3403, -0.7218, 0.6026, 0.02988, 0.088, 0.9957, -1.008e-08, 0.08169, 0.9967, 0.0, 0.1065, 0.9943, 0.002763, 0.01061, -0.9999, 0.005881, 0.01667, -0.9998, 0.01191, 0.03132, -0.9994, -2.965e-10, 0.02979, -0.9996, 0.0, 8.507e-08, -1.0, -0.5, 7.798e-08, -0.866, -0.5, 7.798e-08, -0.866, 0.0, 8.507e-08, -1.0, -0.5, 7.798e-08, -0.866, -0.866, 6.38e-08, -0.5, -0.866, 6.38e-08, -0.5, -0.5, 7.798e-08, -0.866, -0.866, 6.38e-08, -0.5, -1.0, -1.418e-08, -5.893e-08, -1.0, -1.418e-08, 1.964e-08, -0.866, 6.38e-08, -0.5, -1.0, -1.418e-08, -5.893e-08, -0.866, -9.924e-08, 0.5, -0.866, -9.924e-08, 0.5, -1.0, -1.418e-08, 1.964e-08, -0.866, -9.924e-08, 0.5, -0.5, -1.489e-07, 0.866, -0.5, -1.489e-07, 0.866, -0.866, -9.924e-08, 0.5, -0.5, -1.489e-07, 0.866, 0.0, -1.843e-07, 1.0, 0.0, -1.843e-07, 1.0, -0.5, -1.489e-07, 0.866, 0.0, -1.0, 0.0, 0.0, -1.0, 0.0, 0.0, -1.0, 0.0, 0.0, -1.0, 0.0, 0.0, -1.0, 0.0, 0.0, -1.0, 0.0, 0.0, -1.0, 0.0, 0.0, 1.0, 3.342e-07, 0.0, 1.0, 3.342e-07, 0.0, 1.0, 3.342e-07, 0.0, 1.0, 3.342e-07, 0.0, 1.0, 3.342e-07, 0.0, 1.0, 3.342e-07, 0.0, 1.0, 3.342e-07, -0.3474, 0.7193, -0.6017, -0.3474, 0.7193, -0.6017, 0.0, 0.7193, -0.6947, 0.0, 0.7193, -0.6947, -0.6017, 0.7193, -0.3474, -0.6017, 0.7193, -0.3474, -0.3474, 0.7193, -0.6017, -0.3474, 0.7193, -0.6017, -0.6947, 0.7193, -1.096e-08, -0.6947, 0.7193, 8.622e-09, -0.6017, 0.7193, -0.3474, -0.6017, 0.7193, -0.3474, -0.6017, 0.7193, 0.3474, -0.6017, 0.7193, 0.3474, -0.6947, 0.7193, 8.622e-09, -0.6947, 0.7193, -1.096e-08, -0.3474, 0.7193, 0.6017, -0.3474, 0.7193, 0.6017, -0.6017, 0.7193, 0.3474, -0.6017, 0.7193, 0.3474, -1.096e-08, 0.7193, 0.6947, -1.724e-08, 0.7193, 0.6947, -0.3474, 0.7193, 0.6017, -0.3474, 0.7193, 0.6017, -0.003963, 0.01347, 0.9999, -0.04824, 0.1176, 0.9919, -0.02988, 0.088, 0.9957, 0.0007197, 0.006542, 1.0, 0.0321, -0.05576, -0.9979, 0.04018, -0.06948, -0.9968, -0.005881, 0.01667, -0.9998, -0.01116, 0.02789, -0.9995, 0.1417, -0.2372, 0.9611, -0.003963, 0.01347, 0.9999, 0.0007197, 0.006542, 1.0, 0.1048, -0.213, 0.9714, 0.2127, -0.354, -0.9108, 0.2334, -0.3864, -0.8923, 0.04018, -0.06948, -0.9968, 0.0321, -0.05576, -0.9979, 0.4297, -0.7045, 0.5648, 0.1417, -0.2372, 0.9611, 0.1048, -0.213, 0.9714, 0.3403, -0.7218, 0.6026, 0.491, -0.8032, -0.3374, 0.4931, -0.8063, -0.3267, 0.2334, -0.3864, -0.8923, 0.2127, -0.354, -0.9108, 0.4184, -0.6869, 0.5943, 0.4297, -0.7045, 0.5648, 0.4931, -0.8063, -0.3267, 0.491, -0.8032, -0.3374, -0.3245, 0.9459, -6.6e-05, -0.3245, 0.9459, -6.6e-05, -0.3245, 0.9459, -6.6e-05, -0.3245, 0.9459, -6.6e-05, 1.0, -1.976e-07, 0.0, 1.0, -1.976e-07, 0.0, 1.0, -1.976e-07, 0.0, 1.0, -1.976e-07, 0.0, 1.0, -1.976e-07, 0.0, 1.0, -1.976e-07, 0.0, 1.0, -1.976e-07, 0.0, 1.0, -1.976e-07, 0.0, 1.0, -1.976e-07, 0.0, 1.0, -1.976e-07, 0.0, 0.0, 0.1065, 0.9943, -0.02988, 0.088, 0.9957, -0.04824, 0.1176, 0.9919, -0.03428, 0.1182, 0.9924, -0.01883, 0.0465, -0.9987, -0.01836, 0.04576, -0.9988, -0.01913, 0.05577, -0.9983, -0.9884, 0.1517, 9.744e-07, -0.953, 0.3031, 4.81e-07, -0.9512, 0.3087, 4.622e-07, -0.9884, 0.1517, 9.744e-07, -0.9512, 0.3087, 4.622e-07, -0.953, 0.3031, 4.81e-07, -0.6495, 0.7604, 0.0, -0.6424, 0.7664, 0.0, -0.1515, 0.9885, 0.0, -0.6424, 0.7664, 0.0, -0.6495, 0.7604, 0.0, -0.1516, 0.9884, 0.0, 0.0, 1.0, 0.0, -0.1515, 0.9885, 0.0, -0.1516, 0.9884, 0.0, 0.0, 1.0, 0.0, -0.05633, 0.1318, 0.9897, -0.04824, 0.1176, 0.9919, -0.05792, 0.1407, 0.9884, -0.04824, 0.1176, 0.9919, -0.05633, 0.1318, 0.9897, -0.03428, 0.1182, 0.9924, -0.05792, 0.1407, 0.9884, -0.06555, 0.1639, 0.9843, -0.03938, 0.1148, 0.9926, -0.05792, 0.1407, 0.9884, -0.04824, 0.1176, 0.9919, -0.06183, 0.1455, 0.9874, -0.06555, 0.1639, 0.9843, -0.04824, 0.1176, 0.9919, -0.003963, 0.01347, 0.9999, -0.01949, 0.0445, 0.9988, -0.06183, 0.1455, 0.9874, -0.003963, 0.01347, 0.9999, 0.1417, -0.2372, 0.9611, 0.1243, -0.2097, 0.9698, -0.01949, 0.0445, 0.9988, 0.1417, -0.2372, 0.9611, 0.4297, -0.7045, 0.5648, 0.4184, -0.6869, 0.5943, 0.1243, -0.2097, 0.9698, -0.01666, 0.03352, -0.9993, -0.005881, 0.01667, -0.9998, -0.01191, 0.03132, -0.9994, -0.005881, 0.01667, -0.9998, 0.04018, -0.06948, -0.9968, 0.02954, -0.06261, -0.9976, -0.002763, 0.01061, -0.9999, 0.04018, -0.06948, -0.9968, 0.2334, -0.3864, -0.8923, 0.1773, -0.3619, -0.9152, 0.02954, -0.06261, -0.9976, 0.2334, -0.3864, -0.8923, 0.4931, -0.8063, -0.3267, 0.3905, -0.8452, -0.3648, 0.1773, -0.3619, -0.9152, 0.4931, -0.8063, -0.3267, 0.4297, -0.7045, 0.5648, 0.3403, -0.7218, 0.6026, 0.3905, -0.8452, -0.3648, -2.965e-10, 0.02979, -0.9996, -0.002763, 0.01061, -0.9999, 8.338e-09, 0.008175, -1.0, -0.01836, 0.04576, -0.9988, -0.005881, 0.01667, -0.9998, -0.01666, 0.03352, -0.9993, -0.005881, 0.01667, -0.9998, -0.01836, 0.04576, -0.9988, -0.01883, 0.0465, -0.9987, -0.01116, 0.02789, -0.9995, 0.0007197, 0.006542, 1.0, -0.02988, 0.088, 0.9957, -1.008e-08, 0.08169, 0.9967, -5.051e-09, -0.001416, 1.0, 0.1048, -0.213, 0.9714, 0.0007197, 0.006542, 1.0, -5.051e-09, -0.001416, 1.0, 0.0, -0.2224, 0.975, 0.3403, -0.7218, 0.6026, 0.1048, -0.213, 0.9714, 0.0, -0.2224, 0.975, 0.0, -0.804, 0.5946, -0.002763, 0.01061, -0.9999, 0.02954, -0.06261, -0.9976, 8.912e-09, -0.06365, -0.998, 8.338e-09, 0.008175, -1.0, 0.02954, -0.06261, -0.9976, 0.1773, -0.3619, -0.9152, 0.0, -0.3873, -0.922, 8.912e-09, -0.06365, -0.998, 0.1773, -0.3619, -0.9152, 0.3905, -0.8452, -0.3648, 0.0, -0.9338, -0.3578, 0.0, -0.3873, -0.922, 0.3905, -0.8452, -0.3648, 0.3403, -0.7218, 0.6026, 0.0, -0.804, 0.5946, 0.0, -0.9338, -0.3578, -0.02988, 0.088, 0.9957, 0.0, 0.1065, 0.9943, -1.008e-08, 0.08169, 0.9967, -0.002763, 0.01061, -0.9999, -2.965e-10, 0.02979, -0.9996, -0.01191, 0.03132, -0.9994, -0.005881, 0.01667, -0.9998, 0.0, 8.507e-08, -1.0, 0.0, 8.507e-08, -1.0, 0.5, 8.142e-08, -0.866, 0.5, 8.142e-08, -0.866, 0.5, 8.142e-08, -0.866, 0.5, 8.142e-08, -0.866, 0.866, 6.607e-08, -0.5, 0.866, 6.607e-08, -0.5, 0.866, 6.607e-08, -0.5, 0.866, 6.607e-08, -0.5, 1.0, -1.915e-08, 1.964e-08, 1.0, -1.915e-08, -5.893e-08, 1.0, -1.915e-08, -5.893e-08, 1.0, -1.915e-08, 1.964e-08, 0.866, -1.032e-07, 0.5, 0.866, -1.032e-07, 0.5, 0.866, -1.032e-07, 0.5, 0.866, -1.032e-07, 0.5, 0.5, -1.49e-07, 0.866, 0.5, -1.49e-07, 0.866, 0.5, -1.49e-07, 0.866, 0.5, -1.49e-07, 0.866, 0.0, -1.843e-07, 1.0, 0.0, -1.843e-07, 1.0, 0.0, -1.0, 2.282e-07, 0.0, -1.0, 2.282e-07, 0.0, -1.0, 2.282e-07, 0.0, -1.0, 2.282e-07, 0.0, -1.0, 2.282e-07, 0.0, -1.0, 2.282e-07, 0.0, -1.0, 2.282e-07, 0.0, 1.0, 1.671e-07, 0.0, 1.0, 1.671e-07, 0.0, 1.0, 1.671e-07, 0.0, 1.0, 1.671e-07, 0.0, 1.0, 1.671e-07, 0.0, 1.0, 1.671e-07, 0.0, 1.0, 1.671e-07, 0.3474, 0.7193, -0.6017, 0.0, 0.7193, -0.6947, 0.0, 0.7193, -0.6947, 0.3474, 0.7193, -0.6017, 0.6017, 0.7193, -0.3474, 0.3474, 0.7193, -0.6017, 0.3474, 0.7193, -0.6017, 0.6017, 0.7193, -0.3474, 0.6947, 0.7193, 1.096e-08, 0.6017, 0.7193, -0.3474, 0.6017, 0.7193, -0.3474, 0.6947, 0.7193, 2.586e-08, 0.6017, 0.7193, 0.3474, 0.6947, 0.7193, 1.096e-08, 0.6947, 0.7193, 2.586e-08, 0.6017, 0.7193, 0.3474, 0.3474, 0.7193, 0.6017, 0.6017, 0.7193, 0.3474, 0.6017, 0.7193, 0.3474, 0.3474, 0.7193, 0.6017, -1.096e-08, 0.7193, 0.6947, 0.3474, 0.7193, 0.6017, 0.3474, 0.7193, 0.6017, -1.724e-08, 0.7193, 0.6947, -1.0, 1.275e-07, -4.382e-08, -0.5, -6.541e-08, 0.866, -0.4927, 0.17, 0.8534, -0.9854, 0.17, -2.342e-08, -0.5, -6.541e-08, 0.866, 0.5, -1.929e-07, 0.866, 0.4927, 0.17, 0.8534, -0.4927, 0.17, 0.8534, 0.5, -1.929e-07, 0.866, 1.0, -2.55e-07, -4.382e-08, 0.9854, 0.17, 8.199e-08, 0.4927, 0.17, 0.8534, -0.9854, 0.17, -2.342e-08, -0.4927, 0.17, 0.8534, -0.4394, 0.4773, 0.761, -0.8788, 0.4773, -6.761e-08, -0.4927, 0.17, 0.8534, 0.4927, 0.17, 0.8534, 0.4394, 0.4773, 0.761, -0.4394, 0.4773, 0.761, 0.4927, 0.17, 0.8534, 0.9854, 0.17, 8.199e-08, 0.8788, 0.4773, 1.578e-07, 0.4394, 0.4773, 0.761, -0.8788, 0.4773, -6.761e-08, -0.4394, 0.4773, 0.761, 6.721e-08, 1.0, -4.033e-08, -0.4394, 0.4773, 0.761, 0.4394, 0.4773, 0.761, 6.721e-08, 1.0, -4.033e-08, 0.4394, 0.4773, 0.761, 0.8788, 0.4773, 1.578e-07, 6.721e-08, 1.0, -4.033e-08, -1.0, 1.275e-07, -4.382e-08, -0.9854, 0.17, -2.342e-08, -0.4927, 0.17, -0.8534, -0.5, 6.208e-08, -0.866, -0.5, 6.208e-08, -0.866, -0.4927, 0.17, -0.8534, 0.4927, 0.17, -0.8534, 0.5, -1.929e-07, -0.866, 0.5, -1.929e-07, -0.866, 0.4927, 0.17, -0.8534, 0.9854, 0.17, 8.199e-08, 1.0, -2.55e-07, -4.382e-08, -0.9854, 0.17, -2.342e-08, -0.8788, 0.4773, -6.761e-08, -0.4394, 0.4773, -0.761, -0.4927, 0.17, -0.8534, -0.4927, 0.17, -0.8534, -0.4394, 0.4773, -0.761, 0.4394, 0.4773, -0.761, 0.4927, 0.17, -0.8534, 0.4927, 0.17, -0.8534, 0.4394, 0.4773, -0.761, 0.8788, 0.4773, 1.578e-07, 0.9854, 0.17, 8.199e-08, -0.8788, 0.4773, -6.761e-08, 6.721e-08, 1.0, -4.033e-08, -0.4394, 0.4773, -0.761, -0.4394, 0.4773, -0.761, 6.721e-08, 1.0, -4.033e-08, 0.4394, 0.4773, -0.761, 0.4394, 0.4773, -0.761, 6.721e-08, 1.0, -4.033e-08, 0.8788, 0.4773, 1.578e-07, -1.0, 6.032e-07, 0.0, -1.0, 6.032e-07, 0.0, -1.0, 6.032e-07, 0.0, -1.0, 6.032e-07, 0.0, -4.69e-07, -0.5595, -0.8289, -8.966e-07, -0.2915, -0.9566, -8.966e-07, -0.2915, -0.9566, -4.69e-07, -0.5595, -0.8289, 0.0, -0.3587, 0.9334, 0.0, -0.855, 0.5186, 0.0, -0.855, 0.5186, 0.0, -0.3587, 0.9334, 0.0, -0.9569, -0.2904, -4.69e-07, -0.5595, -0.8289, -4.69e-07, -0.5595, -0.8289, 0.0, -0.9569, -0.2904, 0.0, -0.855, 0.5186, 0.0, -0.9569, -0.2904, 0.0, -0.9569, -0.2904, 0.0, -0.855, 0.5186, 1.0, -2.079e-06, 0.0, 1.0, -2.079e-06, 0.0, 1.0, -2.079e-06, 0.0, 1.0, -2.079e-06, 0.0, 0.0, -0.1628, 0.9867, 0.0, -0.3587, 0.9334, 0.0, -0.3587, 0.9334, 0.0, -0.1628, 0.9867, -1.0, -4.157e-06, 0.0, -1.0, -4.157e-06, 0.0, -1.0, -4.157e-06, 0.0, -1.0, -4.157e-06, 0.0, 1.0, 1.206e-07, 0.0, 1.0, 1.206e-07, 0.0, 1.0, 1.206e-07, 0.0, 1.0, 1.206e-07, 0.0, 1.0, 7.239e-07, 0.0, 1.0, 7.239e-07, 0.0, 1.0, 7.239e-07, 0.0, 1.0, 7.239e-07, 0.0, 4.69e-07, -0.5595, -0.8289, 4.69e-07, -0.5595, -0.8289, 8.966e-07, -0.2915, -0.9566, 8.966e-07, -0.2915, -0.9566, 0.0, -0.3587, 0.9334, 0.0, -0.3587, 0.9334, 0.0, -0.855, 0.5186, 0.0, -0.855, 0.5186, 0.0, -0.9569, -0.2904, 0.0, -0.9569, -0.2904, 4.69e-07, -0.5595, -0.8289, 4.69e-07, -0.5595, -0.8289, 0.0, -0.855, 0.5186, 0.0, -0.855, 0.5186, 0.0, -0.9569, -0.2904, 0.0, -0.9569, -0.2904, -1.0, -4.157e-06, 0.0, -1.0, -4.157e-06, 0.0, -1.0, -4.157e-06, 0.0, -1.0, -4.157e-06, 0.0, 0.0, -0.1628, 0.9867, 0.0, -0.1628, 0.9867, 0.0, -0.3587, 0.9334, 0.0, -0.3587, 0.9334, 1.0, -4.157e-06, 0.0, 1.0, -4.157e-06, 0.0, 1.0, -4.157e-06, 0.0, 1.0, -4.157e-06, 0.0, -1.0, 0.0, 0.0, -1.0, 0.0, 0.0, -1.0, 0.0, 0.0, -1.0, 0.0, 0.0, -3.607e-08, 0.9997, -0.02424, -3.607e-08, 0.9997, -0.02424, -3.607e-08, 0.9997, -0.02424, 0.0, 0.9997, -0.02423, 0.0, 0.9997, -0.02423, 0.0, 0.9997, -0.02423, 3.607e-08, 0.9997, -0.02424, 3.607e-08, 0.9997, -0.02424, 3.607e-08, 0.9997, -0.02424, 0.0, 0.9997, -0.02423, 0.0, 0.9997, -0.02423, 0.0, 0.9997, -0.02423])] * 3)])
me_flap_left_002 = bpy.data.meshes.new('Flap_Left.002')
me_flap_left_002.from_pydata([(159.9, -53.79, -1.875), (146.5, -0.06824, -6.623), (680.3, 229.0, -6.623), (759.3, 151.4, -1.719), (680.3, 229.0, -7.552), (146.5, -0.06824, -7.552), (159.9, -53.77, -7.552), (759.2, 151.4, -7.552), (160.9, -57.44, -4.552), (761.9, 148.8, -4.552)], [], [(0, 3, 2, 1), (4, 7, 6, 5), (1, 5, 6, 8, 0), (2, 4, 5, 1), (3, 9, 7, 4, 2), (3, 0, 8, 9), (6, 7, 9, 8)])
me_flap_left_002.polygons.foreach_set('use_smooth', [1, 1, 0, 0, 0, 1, 1])
_uv = me_flap_left_002.uv_layers.new(name='geom-Flap_Left-map1')
_uv.uv.foreach_set('vector', [1.337, 0.1178, 1.962, 0.1178, 1.913, 0.01996, 1.342, 0.06317, 1.914, 0.2244, 1.962, 0.1266, 1.337, 0.1271, 1.342, 0.1816, 1.342, 0.06317, 1.341, 0.06301, 1.331, 0.1169, 1.334, 0.121, 1.337, 0.1178, 1.913, 0.01996, 1.913, 0.01905, 1.341, 0.06225, 1.342, 0.06317, 1.962, 0.1178, 1.967, 0.1197, 1.967, 0.115, 1.913, 0.01996, 1.913, 0.01996, 1.962, 0.1178, 1.337, 0.1178, 1.337, 0.1224, 1.964, 0.1222, 1.337, 0.1271, 1.962, 0.1266, 1.964, 0.1222, 1.337, 0.1224])
me_flap_left_002.materials.append(mat_wing_002)
me_flap_left_002.update()
me_flap_left_002.normals_split_custom_set([tuple(v) for v in zip(*[iter([0.0998, -0.2951, 0.9503, 0.1255, -0.3691, 0.9209, -0.02225, 0.0577, 0.9981, -0.02225, 0.0577, 0.9981, -3.231e-09, 0.0, -1.0, 0.1404, -0.4095, -0.9014, 0.1163, -0.3394, -0.9334, -3.231e-09, 0.0, -1.0, -0.9701, -0.2428, -8.552e-06, -0.9701, -0.2428, -8.552e-06, -0.9701, -0.2428, -8.552e-06, -0.9701, -0.2428, -8.552e-06, -0.9701, -0.2428, -8.552e-06, -0.3944, 0.919, 0.0, -0.3944, 0.919, 0.0, -0.3944, 0.919, 0.0, -0.3944, 0.919, 0.0, 0.7012, 0.713, 5.07e-06, 0.7012, 0.713, 5.07e-06, 0.7012, 0.713, 5.07e-06, 0.7012, 0.713, 5.07e-06, 0.7012, 0.713, 5.07e-06, 0.1255, -0.3691, 0.9209, 0.0998, -0.2951, 0.9503, 0.3241, -0.9458, 0.01909, 0.3241, -0.9459, 0.01612, 0.1163, -0.3394, -0.9334, 0.1404, -0.4095, -0.9014, 0.3241, -0.9459, 0.01612, 0.3241, -0.9458, 0.01909])] * 3)])
me_flap_right_002 = bpy.data.meshes.new('Flap_Right.002')
me_flap_right_002.from_pydata([(-159.9, -53.79, -1.875), (-146.5, -0.06824, -6.623), (-680.3, 229.0, -6.623), (-759.3, 151.4, -1.719), (-146.5, -0.06824, -7.552), (-680.3, 229.0, -7.552), (-761.9, 148.8, -4.552), (-160.9, -57.44, -4.552), (-159.9, -53.77, -7.552), (-759.2, 151.4, -7.552)], [], [(0, 1, 2, 3), (5, 4, 8, 9), (1, 0, 7, 8, 4), (2, 1, 4, 5), (3, 2, 5, 9, 6), (3, 6, 7, 0), (8, 7, 6, 9)])
me_flap_right_002.polygons.foreach_set('use_smooth', [1, 1, 0, 0, 0, 1, 1])
_uv = me_flap_right_002.uv_layers.new(name='geom-Flap_Right-map1')
_uv.uv.foreach_set('vector', [0.3369, 0.1178, 0.3415, 0.06317, 0.9135, 0.01996, 0.9624, 0.1178, 0.9136, 0.2244, 0.3416, 0.1816, 0.3369, 0.1271, 0.9624, 0.1266, 0.3415, 0.06317, 0.3369, 0.1178, 0.3337, 0.121, 0.3314, 0.1169, 0.3406, 0.06301, 0.9135, 0.01996, 0.3415, 0.06317, 0.3415, 0.06225, 0.9134, 0.01905, 0.9624, 0.1178, 0.9135, 0.01996, 0.9135, 0.01996, 0.9674, 0.115, 0.9667, 0.1197, 0.9624, 0.1178, 0.9641, 0.1222, 0.3366, 0.1224, 0.3369, 0.1178, 0.3369, 0.1271, 0.3366, 0.1224, 0.9641, 0.1222, 0.9624, 0.1266])
me_flap_right_002.materials.append(mat_wing_002)
me_flap_right_002.update()
me_flap_right_002.normals_split_custom_set([tuple(v) for v in zip(*[iter([-0.0998, -0.2951, 0.9503, 0.02225, 0.0577, 0.9981, 0.02225, 0.0577, 0.9981, -0.1255, -0.3691, 0.9209, 2.585e-09, 0.0, -1.0, 2.585e-09, 0.0, -1.0, -0.1163, -0.3394, -0.9334, -0.1404, -0.4095, -0.9014, 0.9701, -0.2428, -8.513e-06, 0.9701, -0.2428, -8.513e-06, 0.9701, -0.2428, -8.513e-06, 0.9701, -0.2428, -8.513e-06, 0.9701, -0.2428, -8.513e-06, 0.3944, 0.919, 0.0, 0.3944, 0.919, 0.0, 0.3944, 0.919, 0.0, 0.3944, 0.919, 0.0, -0.7012, 0.713, 6.337e-06, -0.7012, 0.713, 6.337e-06, -0.7012, 0.713, 6.337e-06, -0.7012, 0.713, 6.337e-06, -0.7012, 0.713, 6.337e-06, -0.1255, -0.3691, 0.9209, -0.3241, -0.9459, 0.01612, -0.3241, -0.9458, 0.01909, -0.0998, -0.2951, 0.9503, -0.1163, -0.3394, -0.9334, -0.3241, -0.9458, 0.01909, -0.3241, -0.9459, 0.01612, -0.1404, -0.4095, -0.9014])] * 3)])
me_prop_001 = bpy.data.meshes.new('Prop.001')
me_prop_001.from_pydata([(-148.4, -85.51, -1.103), (-140.6, -87.1, -12.77), (-110.2, -89.75, -14.58), (-63.4, -92.02, -14.7), (-27.65, -92.22, -13.28), (-6.453, -90.48, -9.722), (-6.063, -89.09, -2.057), (-27.91, -90.15, -3.402), (-64.29, -90.65, -4.094), (-111.7, -89.55, -5.752), (-141.8, -87.72, -7.414), (-5.82, -84.26, 4.648), (-27.45, -81.78, 10.8), (-65.3, -81.04, 10.91), (-114.8, -84.27, 5.75), (-146.0, -86.44, -7.619), (-142.8, -86.96, -11.56), (-136.5, -87.43, -13.37), (-6.084, -88.46, -2.535), (-27.93, -89.19, -3.794), (-64.28, -89.26, -4.428), (-111.7, -88.78, -5.936), (-141.8, -86.94, -7.501), (-1.07e-06, -81.99, 8.287), (-5.615, -81.99, 6.782), (-9.725, -81.99, 2.672), (-11.23, -81.99, -2.943), (-9.725, -81.99, -8.557), (-5.615, -81.99, -12.67), (-1.07e-06, -92.37, 8.287), (-5.615, -92.37, 6.782), (-9.725, -92.37, 2.672), (-11.23, -92.37, -2.943), (-9.725, -92.37, -8.557), (-5.615, -92.37, -12.67), (6.256e-07, -92.37, -14.17), (6.256e-07, -81.99, -14.17), (148.4, -85.51, -4.783), (140.6, -87.1, 6.881), (110.2, -89.75, 8.695), (63.4, -92.02, 8.815), (27.65, -92.22, 7.396), (6.453, -90.48, 3.836), (6.063, -89.09, -3.828), (27.91, -90.15, -2.483), (64.29, -90.65, -1.792), (111.7, -89.55, -0.1333), (141.8, -87.72, 1.529), (5.82, -84.26, -10.53), (27.45, -81.78, -16.69), (65.3, -81.04, -16.79), (114.8, -84.27, -11.64), (146.0, -86.44, 1.733), (142.8, -86.96, 5.67), (136.5, -87.43, 7.487), (6.084, -88.46, -3.351), (27.93, -89.19, -2.091), (64.28, -89.26, -1.457), (111.7, -88.78, 0.05067), (141.8, -86.94, 1.616), (5.615, -81.99, -12.67), (9.725, -81.99, -8.557), (11.23, -81.99, -2.943), (9.725, -81.99, 2.672), (5.615, -81.99, 6.782), (5.615, -92.37, -12.67), (9.725, -92.37, -8.557), (11.23, -92.37, -2.943), (9.725, -92.37, 2.672), (5.615, -92.37, 6.782)], [], [(7, 6, 11, 12), (5, 6, 7, 4), (13, 8, 7, 12), (8, 3, 4, 7), (14, 9, 8, 13), (8, 9, 2, 3), (0, 15, 10), (10, 1, 17), (17, 2, 9, 10), (10, 9, 14, 0), (10, 15, 16), (10, 16, 1), (11, 18, 19, 12), (19, 18, 5, 4), (19, 20, 13, 12), (4, 3, 20, 19), (20, 21, 14, 13), (2, 21, 20, 3), (22, 15, 0), (17, 1, 22), (21, 2, 17, 22), (14, 21, 22, 0), (16, 15, 22), (1, 16, 22), (23, 24, 30, 29), (24, 25, 31, 30), (25, 26, 32, 31), (26, 27, 33, 32), (27, 28, 34, 33), (28, 36, 35, 34), (36, 28, 27, 26, 25, 24, 23), (44, 43, 48, 49), (42, 43, 44, 41), (50, 45, 44, 49), (45, 40, 41, 44), (51, 46, 45, 50), (45, 46, 39, 40), (37, 52, 47), (47, 38, 54), (54, 39, 46, 47), (47, 46, 51, 37), (47, 52, 53), (47, 53, 38), (48, 55, 56, 49), (56, 55, 42, 41), (56, 57, 50, 49), (41, 40, 57, 56), (57, 58, 51, 50), (39, 58, 57, 40), (59, 52, 37), (54, 38, 59), (58, 39, 54, 59), (51, 58, 59, 37), (53, 52, 59), (38, 53, 59), (36, 60, 65, 35), (60, 61, 66, 65), (61, 62, 67, 66), (62, 63, 68, 67), (63, 64, 69, 68), (64, 23, 29, 69), (23, 64, 63, 62, 61, 60, 36)])
me_prop_001.polygons.foreach_set('use_smooth', [1, 1, 1, 1, 1, 1, 1, 1, 1, 1, 1, 1, 1, 1, 1, 1, 1, 1, 1, 1, 1, 1, 1, 1, 1, 1, 1, 1, 1, 1, 0, 1, 1, 1, 1, 1, 1, 1, 1, 1, 1, 1, 1, 1, 1, 1, 1, 1, 1, 1, 1, 1, 1, 1, 1, 1, 1, 1, 1, 1, 1, 0])
_k = set([(0, 14), (0, 15), (1, 16), (1, 17), (2, 3), (2, 17), (3, 4), (4, 5), (11, 12), (12, 13), (13, 14), (15, 16), (37, 51), (37, 52), (38, 53), (38, 54), (39, 40), (39, 54), (40, 41), (41, 42), (48, 49), (49, 50), (50, 51), (52, 53)])
me_prop_001.attributes.new('sharp_edge', 'BOOLEAN', 'EDGE').data.foreach_set('value', [ (min(e.vertices), max(e.vertices)) in _k for e in me_prop_001.edges])
_uv = me_prop_001.uv_layers.new(name='geom-Prop-map1')
_uv.uv.foreach_set('vector', [0.03069, 0.2856, 0.03053, 0.3084, 0.02279, 0.3091, 0.01526, 0.2871, 0.03781, 0.3076, 0.03053, 0.3084, 0.03069, 0.2856, 0.04018, 0.2854, 0.01246, 0.2479, 0.02922, 0.2479, 0.03069, 0.2856, 0.01526, 0.2871, 0.02922, 0.2479, 0.0393, 0.2482, 0.04018, 0.2854, 0.03069, 0.2856, 0.01523, 0.1962, 0.02728, 0.1987, 0.02922, 0.2479, 0.01246, 0.2479, 0.02922, 0.2479, 0.02728, 0.1987, 0.03567, 0.1997, 0.0393, 0.2482, 0.0196, 0.161, 0.02602, 0.163, 0.02627, 0.1675, 0.02627, 0.1675, 0.03143, 0.1682, 0.03234, 0.1724, 0.03234, 0.1724, 0.03567, 0.1997, 0.02728, 0.1987, 0.02627, 0.1675, 0.02627, 0.1675, 0.02728, 0.1987, 0.01523, 0.1962, 0.0196, 0.161, 0.02627, 0.1675, 0.02602, 0.163, 0.03007, 0.1659, 0.02627, 0.1675, 0.03007, 0.1659, 0.03143, 0.1682, 0.02665, 0.5105, 0.01888, 0.5096, 0.01953, 0.4869, 0.03481, 0.4887, 0.01953, 0.4869, 0.01888, 0.5096, 0.01193, 0.5086, 0.01019, 0.4863, 0.01953, 0.4869, 0.02228, 0.4492, 0.03865, 0.4496, 0.03481, 0.4887, 0.01019, 0.4863, 0.01225, 0.4493, 0.02228, 0.4492, 0.01953, 0.4869, 0.02228, 0.4492, 0.02547, 0.4001, 0.03747, 0.3979, 0.03865, 0.4496, 0.0172, 0.4008, 0.02547, 0.4001, 0.02228, 0.4492, 0.01225, 0.4493, 0.02735, 0.3689, 0.02772, 0.3645, 0.03412, 0.3626, 0.02128, 0.3737, 0.02231, 0.3695, 0.02735, 0.3689, 0.02547, 0.4001, 0.0172, 0.4008, 0.02128, 0.3737, 0.02735, 0.3689, 0.03747, 0.3979, 0.02547, 0.4001, 0.02735, 0.3689, 0.03412, 0.3626, 0.02368, 0.3674, 0.02772, 0.3645, 0.02735, 0.3689, 0.02231, 0.3695, 0.02368, 0.3674, 0.02735, 0.3689, 0.004394, 0.8599, 0.004394, 0.8542, 0.01464, 0.8542, 0.01464, 0.8599, 0.004394, 0.8542, 0.004394, 0.8484, 0.01464, 0.8484, 0.01464, 0.8542, 0.004394, 0.8484, 0.004394, 0.8427, 0.01464, 0.8427, 0.01464, 0.8484, 0.004394, 0.8427, 0.004394, 0.8369, 0.01464, 0.8369, 0.01464, 0.8427, 0.004394, 0.8369, 0.004394, 0.8312, 0.01464, 0.8312, 0.01464, 0.8369, 0.004394, 0.8312, 0.004394, 0.8255, 0.01464, 0.8255, 0.01464, 0.8312, 0.172, 0.9986, 0.1735, 0.993, 0.1776, 0.989, 0.1831, 0.9875, 0.1887, 0.989, 0.1927, 0.993, 0.1942, 0.9986, 0.03069, 0.2856, 0.03053, 0.3084, 0.02279, 0.3091, 0.01526, 0.2871, 0.03781, 0.3076, 0.03053, 0.3084, 0.03069, 0.2856, 0.04018, 0.2854, 0.01246, 0.2479, 0.02922, 0.2479, 0.03069, 0.2856, 0.01526, 0.2871, 0.02922, 0.2479, 0.0393, 0.2482, 0.04018, 0.2854, 0.03069, 0.2856, 0.01523, 0.1962, 0.02728, 0.1987, 0.02922, 0.2479, 0.01246, 0.2479, 0.02922, 0.2479, 0.02728, 0.1987, 0.03567, 0.1997, 0.0393, 0.2482, 0.0196, 0.161, 0.02602, 0.163, 0.02627, 0.1675, 0.02627, 0.1675, 0.03143, 0.1682, 0.03234, 0.1724, 0.03234, 0.1724, 0.03567, 0.1997, 0.02728, 0.1987, 0.02627, 0.1675, 0.02627, 0.1675, 0.02728, 0.1987, 0.01523, 0.1962, 0.0196, 0.161, 0.02627, 0.1675, 0.02602, 0.163, 0.03007, 0.1659, 0.02627, 0.1675, 0.03007, 0.1659, 0.03143, 0.1682, 0.02665, 0.5105, 0.01888, 0.5096, 0.01953, 0.4869, 0.03481, 0.4887, 0.01953, 0.4869, 0.01888, 0.5096, 0.01193, 0.5086, 0.01019, 0.4863, 0.01953, 0.4869, 0.02228, 0.4492, 0.03865, 0.4496, 0.03481, 0.4887, 0.01019, 0.4863, 0.01225, 0.4493, 0.02228, 0.4492, 0.01953, 0.4869, 0.02228, 0.4492, 0.02547, 0.4001, 0.03747, 0.3979, 0.03865, 0.4496, 0.0172, 0.4008, 0.02547, 0.4001, 0.02228, 0.4492, 0.01225, 0.4493, 0.02735, 0.3689, 0.02772, 0.3645, 0.03412, 0.3626, 0.02128, 0.3737, 0.02231, 0.3695, 0.02735, 0.3689, 0.02547, 0.4001, 0.0172, 0.4008, 0.02128, 0.3737, 0.02735, 0.3689, 0.03747, 0.3979, 0.02547, 0.4001, 0.02735, 0.3689, 0.03412, 0.3626, 0.02368, 0.3674, 0.02772, 0.3645, 0.02735, 0.3689, 0.02231, 0.3695, 0.02368, 0.3674, 0.02735, 0.3689, 0.004394, 0.8599, 0.004394, 0.8542, 0.01464, 0.8542, 0.01464, 0.8599, 0.004394, 0.8542, 0.004394, 0.8484, 0.01464, 0.8484, 0.01464, 0.8542, 0.004394, 0.8484, 0.004394, 0.8427, 0.01464, 0.8427, 0.01464, 0.8484, 0.004394, 0.8427, 0.004394, 0.8369, 0.01464, 0.8369, 0.01464, 0.8427, 0.004394, 0.8369, 0.004394, 0.8312, 0.01464, 0.8312, 0.01464, 0.8369, 0.004394, 0.8312, 0.004394, 0.8255, 0.01464, 0.8255, 0.01464, 0.8312, 0.172, 0.9986, 0.1735, 0.993, 0.1776, 0.989, 0.1831, 0.9875, 0.1887, 0.989, 0.1927, 0.993, 0.1942, 0.9986])
me_prop_001.materials.append(mat_wing_002)
me_prop_001.update()
me_prop_001.normals_split_custom_set([tuple(v) for v in zip(*[iter([0.0164, -0.9338, 0.3574, 0.03683, -0.9236, 0.3815, 0.03137, -0.8457, 0.5327, 0.01056, -0.8491, 0.5281, 0.04181, -0.9803, 0.193, 0.03683, -0.9236, 0.3815, 0.0164, -0.9338, 0.3574, 0.01938, -0.9837, 0.1788, -0.01104, -0.8624, 0.506, -0.01552, -0.9473, 0.32, 0.0164, -0.9338, 0.3574, 0.01056, -0.8491, 0.5281, -0.01552, -0.9473, 0.32, -0.01802, -0.9922, 0.1232, 0.01938, -0.9837, 0.1788, 0.0164, -0.9338, 0.3574, -0.03716, -0.9057, 0.4222, -0.04597, -0.9721, 0.23, -0.01552, -0.9473, 0.32, -0.01104, -0.8624, 0.506, -0.01552, -0.9473, 0.32, -0.04597, -0.9721, 0.23, -0.05282, -0.9983, 0.02562, -0.01802, -0.9922, 0.1232, -0.1342, -0.9562, 0.2602, -0.2933, -0.9559, -0.01764, -0.1496, -0.9845, 0.09136, -0.1496, -0.9845, 0.09136, -0.1122, -0.9838, -0.1397, -0.07924, -0.9949, -0.0624, -0.07924, -0.9949, -0.0624, -0.05282, -0.9983, 0.02562, -0.04597, -0.9721, 0.23, -0.1496, -0.9845, 0.09136, -0.1496, -0.9845, 0.09136, -0.04597, -0.9721, 0.23, -0.03716, -0.9057, 0.4222, -0.1342, -0.9562, 0.2602, -0.1496, -0.9845, 0.09136, -0.2933, -0.9559, -0.01764, -0.1925, -0.9724, -0.132, -0.1496, -0.9845, 0.09136, -0.1925, -0.9724, -0.132, -0.1122, -0.9838, -0.1397, -0.01748, 0.8825, -0.4699, -0.01995, 0.9216, -0.3876, -0.004555, 0.9266, -0.3761, -0.001838, 0.8848, -0.466, -0.004555, 0.9266, -0.3761, -0.01995, 0.9216, -0.3876, -0.02258, 0.9569, -0.2894, -0.005569, 0.9585, -0.2849, -0.004555, 0.9266, -0.3761, 0.01435, 0.9397, -0.3418, 0.007469, 0.8959, -0.4443, -0.001838, 0.8848, -0.466, -0.005569, 0.9585, -0.2849, 0.02008, 0.9712, -0.2376, 0.01435, 0.9397, -0.3418, -0.004555, 0.9266, -0.3761, 0.01435, 0.9397, -0.3418, 0.03887, 0.9681, -0.2476, 0.02671, 0.9346, -0.3546, 0.007469, 0.8959, -0.4443, 0.05013, 0.9894, -0.136, 0.03887, 0.9681, -0.2476, 0.01435, 0.9397, -0.3418, 0.02008, 0.9712, -0.2376, 0.07832, 0.9872, -0.1393, 0.1195, 0.9899, -0.07656, 0.0702, 0.9707, -0.2296, 0.07497, 0.9957, -0.05389, 0.07006, 0.9974, -0.01517, 0.07832, 0.9872, -0.1393, 0.03887, 0.9681, -0.2476, 0.05013, 0.9894, -0.136, 0.07497, 0.9957, -0.05389, 0.07832, 0.9872, -0.1393, 0.02671, 0.9346, -0.3546, 0.03887, 0.9681, -0.2476, 0.07832, 0.9872, -0.1393, 0.0702, 0.9707, -0.2296, 0.07527, 0.9969, -0.0249, 0.1195, 0.9899, -0.07656, 0.07832, 0.9872, -0.1393, 0.07006, 0.9974, -0.01517, 0.07527, 0.9969, -0.0249, 0.07832, 0.9872, -0.1393, -6.835e-06, 4.09e-09, 1.0, -0.5, 5.726e-08, 0.866, -0.5, 5.726e-08, 0.866, -6.835e-06, 4.09e-09, 1.0, -0.5, 5.726e-08, 0.866, -0.866, 3.272e-08, 0.5, -0.866, 3.272e-08, 0.5, -0.5, 5.726e-08, 0.866, -0.866, 3.272e-08, 0.5, -1.0, 0.0, 1.277e-07, -1.0, 0.0, 1.277e-07, -0.866, 3.272e-08, 0.5, -1.0, 0.0, 1.277e-07, -0.866, 0.0, -0.5, -0.866, 0.0, -0.5, -1.0, 0.0, 1.277e-07, -0.866, 0.0, -0.5, -0.5, 0.0, -0.866, -0.5, 0.0, -0.866, -0.866, 0.0, -0.5, -0.5, 0.0, -0.866, 6.668e-06, 0.0, -1.0, 6.668e-06, 0.0, -1.0, -0.5, 0.0, -0.866, 0.0, 1.0, 0.0, 0.0, 1.0, 0.0, 0.0, 1.0, 0.0, 0.0, 1.0, 0.0, 0.0, 1.0, 0.0, 0.0, 1.0, 0.0, 0.0, 1.0, 0.0, -0.0164, -0.9338, -0.3574, -0.03683, -0.9236, -0.3815, -0.03137, -0.8457, -0.5327, -0.01056, -0.8491, -0.5281, -0.04181, -0.9803, -0.193, -0.03683, -0.9236, -0.3815, -0.0164, -0.9338, -0.3574, -0.01938, -0.9837, -0.1788, 0.01104, -0.8624, -0.506, 0.01552, -0.9473, -0.32, -0.0164, -0.9338, -0.3574, -0.01056, -0.8491, -0.5281, 0.01552, -0.9473, -0.32, 0.01802, -0.9922, -0.1232, -0.01938, -0.9837, -0.1788, -0.0164, -0.9338, -0.3574, 0.03716, -0.9057, -0.4222, 0.04597, -0.9721, -0.23, 0.01552, -0.9473, -0.32, 0.01104, -0.8624, -0.506, 0.01552, -0.9473, -0.32, 0.04597, -0.9721, -0.23, 0.05282, -0.9983, -0.02562, 0.01802, -0.9922, -0.1232, 0.1342, -0.9562, -0.2602, 0.2933, -0.9559, 0.01764, 0.1496, -0.9845, -0.09136, 0.1496, -0.9845, -0.09136, 0.1122, -0.9838, 0.1397, 0.07924, -0.9949, 0.0624, 0.07924, -0.9949, 0.0624, 0.05282, -0.9983, -0.02562, 0.04597, -0.9721, -0.23, 0.1496, -0.9845, -0.09136, 0.1496, -0.9845, -0.09136, 0.04597, -0.9721, -0.23, 0.03716, -0.9057, -0.4222, 0.1342, -0.9562, -0.2602, 0.1496, -0.9845, -0.09136, 0.2933, -0.9559, 0.01764, 0.1925, -0.9724, 0.132, 0.1496, -0.9845, -0.09136, 0.1925, -0.9724, 0.132, 0.1122, -0.9838, 0.1397, 0.01748, 0.8825, 0.4699, 0.01995, 0.9216, 0.3876, 0.004555, 0.9266, 0.3761, 0.001838, 0.8848, 0.466, 0.004555, 0.9266, 0.3761, 0.01995, 0.9216, 0.3876, 0.02258, 0.9569, 0.2894, 0.005569, 0.9585, 0.2849, 0.004555, 0.9266, 0.3761, -0.01435, 0.9397, 0.3418, -0.007469, 0.8959, 0.4443, 0.001838, 0.8848, 0.466, 0.005569, 0.9585, 0.2849, -0.02008, 0.9712, 0.2376, -0.01435, 0.9397, 0.3418, 0.004555, 0.9266, 0.3761, -0.01435, 0.9397, 0.3418, -0.03887, 0.9681, 0.2476, -0.02671, 0.9346, 0.3546, -0.007469, 0.8959, 0.4443, -0.05013, 0.9894, 0.136, -0.03887, 0.9681, 0.2476, -0.01435, 0.9397, 0.3418, -0.02008, 0.9712, 0.2376, -0.07832, 0.9872, 0.1393, -0.1195, 0.9899, 0.07656, -0.0702, 0.9707, 0.2296, -0.07497, 0.9957, 0.05389, -0.07006, 0.9974, 0.01517, -0.07832, 0.9872, 0.1393, -0.03887, 0.9681, 0.2476, -0.05013, 0.9894, 0.136, -0.07497, 0.9957, 0.05389, -0.07832, 0.9872, 0.1393, -0.02671, 0.9346, 0.3546, -0.03887, 0.9681, 0.2476, -0.07832, 0.9872, 0.1393, -0.0702, 0.9707, 0.2296, -0.07527, 0.9969, 0.0249, -0.1195, 0.9899, 0.07656, -0.07832, 0.9872, 0.1393, -0.07006, 0.9974, 0.01517, -0.07527, 0.9969, 0.0249, -0.07832, 0.9872, 0.1393, 6.668e-06, 0.0, -1.0, 0.5, 1.636e-08, -0.866, 0.5, 1.636e-08, -0.866, 6.668e-06, 0.0, -1.0, 0.5, 1.636e-08, -0.866, 0.866, 4.908e-08, -0.5, 0.866, 4.908e-08, -0.5, 0.5, 1.636e-08, -0.866, 0.866, 4.908e-08, -0.5, 1.0, 2.342e-15, -9.821e-09, 1.0, 1.171e-14, -4.911e-08, 0.866, 4.908e-08, -0.5, 1.0, 2.342e-15, -9.821e-09, 0.866, -4.908e-08, 0.5, 0.866, -4.908e-08, 0.5, 1.0, 1.171e-14, -4.911e-08, 0.866, -4.908e-08, 0.5, 0.5, -3.681e-08, 0.866, 0.5, -3.681e-08, 0.866, 0.866, -4.908e-08, 0.5, 0.5, -3.681e-08, 0.866, -6.835e-06, 4.09e-09, 1.0, -6.835e-06, 4.09e-09, 1.0, 0.5, -3.681e-08, 0.866, 0.0, 1.0, -3.227e-07, 0.0, 1.0, -3.227e-07, 0.0, 1.0, -3.227e-07, 0.0, 1.0, -3.227e-07, 0.0, 1.0, -3.227e-07, 0.0, 1.0, -3.227e-07, 0.0, 1.0, -3.227e-07])] * 3)])
me_wing_001 = bpy.data.meshes.new('Wing.001')
me_wing_001.from_pydata([(2.5, 1.538, 63.44), (2.5, -1.538, -63.44), (-2.5, -1.538, -63.44), (-2.5, 128.4, -71.65), (-2.5, 112.9, -35.84), (2.5, 128.4, -71.65), (2.5, 112.9, -35.84), (2.5, 124.8, 63.79), (-2.5, 1.538, 63.44), (-2.5, 124.8, 63.79), (2.5, 112.0, 32.6), (-2.5, 112.0, 32.6), (2.5, 107.2, -0.4102), (-2.5, 107.2, -0.4102)], [], [(2, 4, 3), (5, 3, 4, 6), (7, 9, 8, 0), (10, 11, 9, 7), (6, 4, 13, 12), (12, 13, 11, 10), (0, 10, 7), (1, 2, 3, 5), (10, 0, 12), (12, 0, 1), (6, 1, 5), (1, 6, 12), (13, 2, 8), (2, 13, 4), (11, 8, 9), (8, 11, 13), (8, 2, 1), (8, 1, 0)])
me_wing_001.polygons.foreach_set('use_smooth', [0, 1, 1, 1, 1, 1, 0, 1, 0, 0, 0, 0, 0, 0, 0, 0, 0, 0])
_k = set([(3, 5), (7, 9)])
me_wing_001.attributes.new('sharp_edge', 'BOOLEAN', 'EDGE').data.foreach_set('value', [ (min(e.vertices), max(e.vertices)) in _k for e in me_wing_001.edges])
_uv = me_wing_001.uv_layers.new(name='geom-Wing-map1')
_uv.uv.foreach_set('vector', [1.317, 0.1575, 1.321, 0.2146, 1.339, 0.2167, 1.078, 0.9431, 1.078, 0.949, 1.123, 0.9489, 1.123, 0.9431, 1.227, 0.9884, 1.227, 0.9943, 1.371, 0.9942, 1.371, 0.9884, 1.205, 0.943, 1.205, 0.9489, 1.244, 0.9488, 1.244, 0.943, 1.123, 0.9431, 1.123, 0.9489, 1.166, 0.9489, 1.166, 0.943, 1.166, 0.943, 1.166, 0.9489, 1.205, 0.9489, 1.205, 0.943, 1.177, 0.1548, 1.169, 0.09963, 1.153, 0.1001, 1.37, 0.9661, 1.37, 0.9719, 1.519, 0.972, 1.519, 0.9662, 1.169, 0.09963, 1.177, 0.1548, 1.185, 0.09521, 1.185, 0.09521, 1.177, 0.1548, 1.234, 0.131, 1.199, 0.08563, 1.234, 0.131, 1.212, 0.07168, 1.234, 0.131, 1.199, 0.08563, 1.185, 0.09521, 1.303, 0.217, 1.317, 0.1575, 1.259, 0.1771, 1.317, 0.1575, 1.303, 0.217, 1.321, 0.2146, 1.289, 0.224, 1.259, 0.1771, 1.276, 0.2344, 1.259, 0.1771, 1.289, 0.224, 1.303, 0.217, 0.0, 0.0, 0.0, 0.0, 0.0, 0.0, 0.0, 0.0, 0.0, 0.0, 0.0, 0.0])
me_wing_001.materials.append(mat_wing_002)
me_wing_001.update()
me_wing_001.normals_split_custom_set([tuple(v) for v in zip(*[iter([-1.0, -3.371e-09, 0.0, -1.0, -3.371e-09, 0.0, -1.0, -3.371e-09, 0.0, 0.0, 0.9183, 0.396, 0.0, 0.9183, 0.396, 0.0, 0.9599, 0.2804, 0.0, 0.9599, 0.2804, 0.0, -0.002872, 1.0, 0.0, -0.002872, 1.0, 0.0, -0.002872, 1.0, 0.0, -0.002872, 1.0, 0.0, 0.9647, -0.2633, 0.0, 0.9647, -0.2633, 0.0, 0.9254, -0.3791, 0.0, 0.9254, -0.3791, 0.0, 0.9599, 0.2804, 0.0, 0.9599, 0.2804, 0.0, 1.0, 0.008545, 0.0, 1.0, 0.008545, 0.0, 1.0, 0.008545, 0.0, 1.0, 0.008545, 0.0, 0.9647, -0.2633, 0.0, 0.9647, -0.2633, 1.0, -3.975e-09, 0.0, 1.0, -3.975e-09, 0.0, 1.0, -3.975e-09, 0.0, 0.0, -0.06304, -0.998, 0.0, -0.06304, -0.998, 0.0, -0.06304, -0.998, 0.0, -0.06304, -0.998, 1.0, 0.0, 0.0, 1.0, 0.0, 0.0, 1.0, 0.0, 0.0, 1.0, 0.0, 0.0, 1.0, 0.0, 0.0, 1.0, 0.0, 0.0, 1.0, 8.428e-10, 0.0, 1.0, 8.428e-10, 0.0, 1.0, 8.428e-10, 0.0, 1.0, -3.62e-09, 0.0, 1.0, -3.62e-09, 0.0, 1.0, -3.62e-09, 0.0, -1.0, 0.0, 0.0, -1.0, 0.0, 0.0, -1.0, 0.0, 0.0, -1.0, 0.0, 0.0, -1.0, 0.0, 0.0, -1.0, 0.0, 0.0, -1.0, 2.67e-09, 0.0, -1.0, 2.67e-09, 0.0, -1.0, 2.67e-09, 0.0, -1.0, 0.0, 0.0, -1.0, 0.0, 0.0, -1.0, 0.0, 0.0, -3.698e-08, -0.9997, 0.02423, -3.698e-08, -0.9997, 0.02423, -3.698e-08, -0.9997, 0.02423, 0.0, -0.9997, 0.02423, 0.0, -0.9997, 0.02423, 0.0, -0.9997, 0.02423])] * 3)])
me_wing_003 = bpy.data.meshes.new('Wing.003')
me_wing_003.from_pydata([(-2.5, 124.8, 63.79), (-2.5, 112.0, 32.6), (-2.5, 107.2, -0.4102), (-2.5, 112.9, -35.84), (-2.5, 128.4, -71.65), (2.5, 124.8, 63.79), (2.5, 112.0, 32.6), (2.5, 107.2, -0.4102), (2.5, 112.9, -35.84), (2.5, 128.4, -71.65), (-2.5, -1.538, -63.44), (-2.5, 1.538, 63.44), (2.5, -1.538, -63.44), (2.5, 1.538, 63.44)], [], [(12, 9, 8), (4, 3, 8, 9), (0, 11, 13, 5), (1, 0, 5, 6), (3, 2, 7, 8), (2, 1, 6, 7), (11, 0, 1), (10, 4, 9, 12), (1, 2, 11), (2, 10, 11), (3, 4, 10), (10, 2, 3), (7, 13, 12), (12, 8, 7), (6, 5, 13), (13, 7, 6), (13, 10, 12), (13, 11, 10)])
me_wing_003.polygons.foreach_set('use_smooth', [0, 1, 1, 1, 1, 1, 0, 1, 0, 0, 0, 0, 0, 0, 0, 0, 0, 0])
_k = set([(0, 5), (4, 9)])
me_wing_003.attributes.new('sharp_edge', 'BOOLEAN', 'EDGE').data.foreach_set('value', [ (min(e.vertices), max(e.vertices)) in _k for e in me_wing_003.edges])
_uv = me_wing_003.uv_layers.new(name='geom-Wing-map1')
_uv.uv.foreach_set('vector', [0.317, 0.1575, 0.3395, 0.2167, 0.3206, 0.2146, 0.07755, 0.9431, 0.1234, 0.9431, 0.1234, 0.9489, 0.07756, 0.949, 0.2268, 0.9884, 0.3709, 0.9884, 0.3709, 0.9942, 0.2268, 0.9943, 0.2047, 0.943, 0.2442, 0.943, 0.2442, 0.9488, 0.2047, 0.9489, 0.1234, 0.9431, 0.1655, 0.943, 0.1655, 0.9489, 0.1234, 0.9489, 0.1655, 0.943, 0.2047, 0.943, 0.2047, 0.9489, 0.1655, 0.9489, 0.1771, 0.1548, 0.1526, 0.1001, 0.1689, 0.09963, 0.3705, 0.9661, 0.5194, 0.9662, 0.5194, 0.972, 0.3705, 0.9719, 0.1689, 0.09963, 0.1845, 0.09521, 0.1771, 0.1548, 0.1845, 0.09521, 0.2341, 0.131, 0.1771, 0.1548, 0.1991, 0.08563, 0.212, 0.07168, 0.2341, 0.131, 0.2341, 0.131, 0.1845, 0.09521, 0.1991, 0.08563, 0.3033, 0.217, 0.2585, 0.1771, 0.317, 0.1575, 0.317, 0.1575, 0.3206, 0.2146, 0.3033, 0.217, 0.2887, 0.224, 0.276, 0.2344, 0.2585, 0.1771, 0.2585, 0.1771, 0.3033, 0.217, 0.2887, 0.224, 0.0, 0.0, 0.0, 0.0, 0.0, 0.0, 0.0, 0.0, 0.0, 0.0, 0.0, 0.0])
me_wing_003.materials.append(mat_wing_002)
me_wing_003.update()
me_wing_003.normals_split_custom_set([tuple(v) for v in zip(*[iter([1.0, -3.371e-09, 0.0, 1.0, -3.371e-09, 0.0, 1.0, -3.371e-09, 0.0, 0.0, 0.9183, 0.396, 0.0, 0.9599, 0.2804, 0.0, 0.9599, 0.2804, 0.0, 0.9183, 0.396, 0.0, -0.002872, 1.0, 0.0, -0.002872, 1.0, 0.0, -0.002872, 1.0, 0.0, -0.002872, 1.0, 0.0, 0.9647, -0.2633, 0.0, 0.9254, -0.3791, 0.0, 0.9254, -0.3791, 0.0, 0.9647, -0.2633, 0.0, 0.9599, 0.2804, 0.0, 1.0, 0.008545, 0.0, 1.0, 0.008545, 0.0, 0.9599, 0.2804, 0.0, 1.0, 0.008545, 0.0, 0.9647, -0.2633, 0.0, 0.9647, -0.2633, 0.0, 1.0, 0.008545, -1.0, -3.975e-09, 0.0, -1.0, -3.975e-09, 0.0, -1.0, -3.975e-09, 0.0, 0.0, -0.06304, -0.998, 0.0, -0.06304, -0.998, 0.0, -0.06304, -0.998, 0.0, -0.06304, -0.998, -1.0, 0.0, 0.0, -1.0, 0.0, 0.0, -1.0, 0.0, 0.0, -1.0, 0.0, 0.0, -1.0, 0.0, 0.0, -1.0, 0.0, 0.0, -1.0, 8.428e-10, 0.0, -1.0, 8.428e-10, 0.0, -1.0, 8.428e-10, 0.0, -1.0, -3.62e-09, 0.0, -1.0, -3.62e-09, 0.0, -1.0, -3.62e-09, 0.0, 1.0, 0.0, 0.0, 1.0, 0.0, 0.0, 1.0, 0.0, 0.0, 1.0, 0.0, 0.0, 1.0, 0.0, 0.0, 1.0, 0.0, 0.0, 1.0, 2.67e-09, 0.0, 1.0, 2.67e-09, 0.0, 1.0, 2.67e-09, 0.0, 1.0, 0.0, 0.0, 1.0, 0.0, 0.0, 1.0, 0.0, 0.0, 3.698e-08, -0.9997, 0.02423, 3.698e-08, -0.9997, 0.02423, 3.698e-08, -0.9997, 0.02423, 0.0, -0.9997, 0.02423, 0.0, -0.9997, 0.02423, 0.0, -0.9997, 0.02423])] * 3)])

# ---- objects
ob_camera = bpy.data.objects.new('Camera', cam_camera)
ob_environmentambientlight = bpy.data.objects.new('EnvironmentAmbientLight', light_environmentambientlight_001)
ob_wing_bone = bpy.data.objects.new('Wing_Bone', None)
ob_wing = bpy.data.objects.new('Wing', me_wing_002)
ob_flap_left_bone = bpy.data.objects.new('Flap_Left_Bone', None)
ob_flap_left = bpy.data.objects.new('Flap_Left', me_flap_left_002)
ob_flap_right_bone = bpy.data.objects.new('Flap_Right_Bone', None)
ob_flap_right = bpy.data.objects.new('Flap_Right', me_flap_right_002)
ob_prop_bone = bpy.data.objects.new('Prop_Bone', None)
ob_propeller = bpy.data.objects.new('Propeller', None)
ob_object = bpy.data.objects.new('Object', me_prop_001)
ob_rudder_left = bpy.data.objects.new('Rudder_Left', me_wing_001)
ob_rudder_right = bpy.data.objects.new('Rudder_Right', me_wing_003)

# ---- transforms, parenting, visibility, modifiers, constraints
ob_camera.location = (7.359, -6.926, 4.958)
ob_camera.rotation_euler = (1.109, 0.0, 0.8149)
ob_camera.lock_rotations_4d = False
ob_camera.empty_display_type = 'ARROWS'
ob_camera.color = (0.0, 0.0, 0.0, 0.0)
ob_camera.display_type = 'WIRE'
ob_camera.lineart.crease_threshold = 0.0
ob_environmentambientlight.location = (0.0, 0.0, 0.0)
ob_environmentambientlight.scale = (0.001, 0.001, 0.001)
ob_wing_bone.location = (0.0, -0.1494, 0.0)
ob_wing_bone.scale = (0.001, 0.001, 0.001)
ob_wing.parent = ob_wing_bone
ob_wing.location = (0.0, 323.2, -10.05)
ob_flap_left_bone.parent = ob_wing_bone
ob_flap_left_bone.location = (761.9, 472.0, -14.6)
ob_flap_left_bone.rotation_euler = (0.0, -0.0, 0.3303)
ob_flap_left.parent = ob_flap_left_bone
ob_flap_left.location = (-769.0, 106.4, 4.552)
ob_flap_left.rotation_euler = (0.0, 0.0, -0.3303)
ob_flap_right_bone.parent = ob_wing_bone
ob_flap_right_bone.location = (-761.9, 472.0, -14.6)
ob_flap_right_bone.rotation_euler = (0.0, 0.0, -0.3303)
ob_flap_right.parent = ob_flap_right_bone
ob_flap_right.location = (769.0, 106.4, 4.552)
ob_flap_right.rotation_euler = (0.0, -0.0, 0.3303)
ob_prop_bone.parent = ob_wing_bone
ob_prop_bone.location = (0.0, 236.0, -12.99)
ob_propeller.parent = ob_prop_bone
ob_propeller.location = (0.0, 0.0, 0.0)
ob_propeller.rotation_euler = (0.0, -1.571, 0.0)
ob_object.parent = ob_propeller
ob_object.location = (0.0, 87.18, 2.943)
ob_rudder_left.parent = ob_wing_bone
ob_rudder_left.location = (764.3, 445.3, -16.87)
ob_rudder_right.parent = ob_wing_bone
ob_rudder_right.location = (-764.3, 445.3, -16.87)

# ---- collection membership
col_collection.objects.link(ob_camera)
col_collection.objects.link(ob_environmentambientlight)
col_collection.objects.link(ob_wing_bone)
col_collection.objects.link(ob_wing)
col_collection.objects.link(ob_flap_left_bone)
col_collection.objects.link(ob_flap_left)
col_collection.objects.link(ob_flap_right_bone)
col_collection.objects.link(ob_flap_right)
col_collection.objects.link(ob_prop_bone)
col_collection.objects.link(ob_propeller)
col_collection.objects.link(ob_object)
col_collection.objects.link(ob_rudder_left)
col_collection.objects.link(ob_rudder_right)

# ---- scene / render settings (as saved in the file)
scene.camera = ob_camera
scene.frame_start = 1; scene.frame_end = 250; scene.frame_set(0)
scene.render.engine = 'BLENDER_EEVEE_NEXT'
scene.cycles.sampling_pattern = 'TABULATED_SOBOL'
scene.cycles.use_light_tree = False
scene.view_settings.view_transform = 'Filmic'
bpy.context.view_layer.update()
